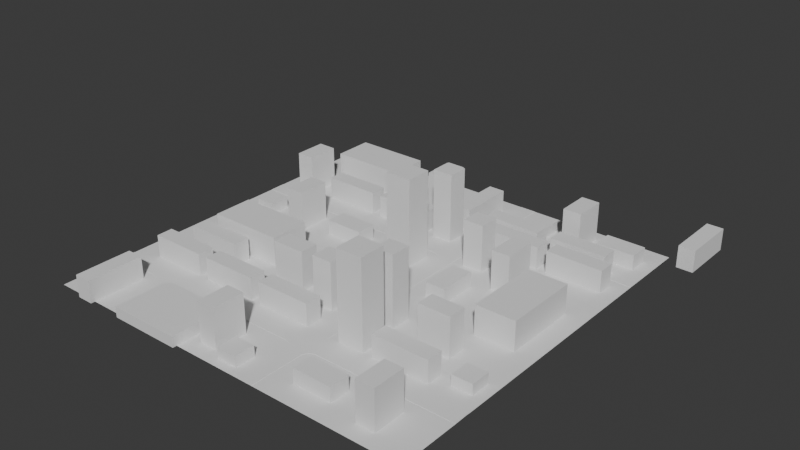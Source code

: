 # Source: enviropment.blend  (saved by Blender 5.1.30; exported with 4.5.12 LTS)
import bpy
from mathutils import Matrix  # noqa: F401  (used for matrix-valued properties, if any)

bpy.ops.wm.read_factory_settings(use_empty=True)
scene = bpy.context.scene
scene.name = 'Scene'

# ---- collections
col_collection = bpy.data.collections.new('Collection'); scene.collection.children.link(col_collection)

# ---- world
world_world = bpy.data.worlds.new('World'); scene.world = world_world
world_world.use_nodes = True; world_world.node_tree.nodes.clear()
_N = world_world.node_tree.nodes; _L = world_world.node_tree.links
n0 = _N.new('ShaderNodeOutputWorld'); n0.name = 'World Output'; n0.location = (200, 100)
n1 = _N.new('ShaderNodeBackground'); n1.name = 'Background'; n1.location = (-200, 100)
n1.inputs[0].default_value = (0.05088, 0.05088, 0.05088, 1.0)
_L.new(n1.outputs[0], n0.inputs[0])
n0.is_active_output = True
world_world.color = (0.05088, 0.05088, 0.05088)
world_world.sun_shadow_jitter_overblur = 0.0

# ---- meshes
me_cube_006 = bpy.data.meshes.new('Cube.006')
me_cube_006.from_pydata([(-53.44, -17.08, -5.466), (-53.44, -17.08, 5.466), (-53.44, 41.31, -5.466), (-53.44, 41.31, 5.466), (21.12, 41.31, -5.466), (21.12, 41.31, 5.466), (21.12, -7.081, -5.466), (11.12, -17.08, -5.466), (21.0, -8.646, -5.466), (20.63, -10.17, -5.466), (20.03, -11.62, -5.466), (19.21, -12.96, -5.466), (18.19, -14.15, -5.466), (17.0, -15.17, -5.466), (15.66, -15.99, -5.466), (14.21, -16.59, -5.466), (12.69, -16.96, -5.466), (11.12, -17.08, 5.466), (21.12, -7.081, 5.466), (12.69, -16.96, 5.466), (14.21, -16.59, 5.466), (15.66, -15.99, 5.466), (17.0, -15.17, 5.466), (18.19, -14.15, 5.466), (19.21, -12.96, 5.466), (20.03, -11.62, 5.466), (20.63, -10.17, 5.466), (21.0, -8.646, 5.466)], [], [(0, 1, 3, 2), (2, 3, 5, 4), (6, 18, 27, 8), (8, 27, 26, 9), (9, 26, 25, 10), (10, 25, 24, 11), (11, 24, 23, 12), (12, 23, 22, 13), (13, 22, 21, 14), (14, 21, 20, 15), (15, 20, 19, 16), (16, 19, 17, 7), (1, 0, 7, 17), (5, 18, 6, 4), (0, 2, 4, 6, 8, 9, 10, 11, 12, 13, 14, 15, 16, 7), (1, 17, 19, 20, 21, 22, 23, 24, 25, 26, 27, 18, 5, 3)])
me_cube_006.polygons.foreach_set('use_smooth', [True] * 16)
_k = set([(0, 1), (0, 2), (0, 7), (1, 3), (1, 17), (2, 3), (2, 4), (3, 5), (4, 5), (4, 6), (5, 18), (6, 8), (7, 16), (8, 9), (9, 10), (10, 11), (11, 12), (12, 13), (13, 14), (14, 15), (15, 16), (17, 19), (18, 27), (19, 20), (20, 21), (21, 22), (22, 23), (23, 24), (24, 25), (25, 26), (26, 27)])
me_cube_006.attributes.new('sharp_edge', 'BOOLEAN', 'EDGE').data.foreach_set('value', [ (min(e.vertices), max(e.vertices)) in _k for e in me_cube_006.edges])
_uv = me_cube_006.uv_layers.new(name='UVMap')
_uv.uv.foreach_set('vector', [0.375, 0.0, 0.625, 0.0, 0.625, 0.25, 0.375, 0.25, 0.375, 0.25, 0.625, 0.25, 0.625, 0.5, 0.375, 0.5, 0.06422, 0.08563, 0.107, 0.08563, 0.09051, 0.07218, 0.0543, 0.07218, 0.0543, 0.07218, 0.09051, 0.07218, 0.07484, 0.05897, 0.0449, 0.05897, 0.0449, 0.05897, 0.07484, 0.05897, 0.06049, 0.04636, 0.0363, 0.04636, 0.0363, 0.04636, 0.06049, 0.04636, 0.04797, 0.0347, 0.02878, 0.0347, 0.02878, 0.0347, 0.04797, 0.0347, 0.01692, 0.007673, 0.01015, 0.007673, 0.01015, 0.007673, 0.01692, 0.007673, 0.03986, 0.004849, 0.02392, 0.004849, 0.02392, 0.004849, 0.03986, 0.004849, 0.04865, 0.002706, 0.02919, 0.002706, 0.02919, 0.002706, 0.04865, 0.002706, 0.05917, 0.001197, 0.0355, 0.001197, 0.0355, 0.001197, 0.05917, 0.001197, 0.07102, 0.0002983, 0.04261, 0.0002983, 0.04261, 0.0002983, 0.07102, 0.0002983, 0.08383, 0.0, 0.0503, 0.0, 0.625, 0.0, 0.375, 0.0, 0.0503, 0.0, 0.08383, 0.0, 0.625, 0.5, 0.107, 0.08563, 0.06422, 0.08563, 0.375, 0.5, 0.375, 0.0, 0.375, 0.25, 0.375, 0.5, 0.06422, 0.08563, 0.0543, 0.07218, 0.0449, 0.05897, 0.0363, 0.04636, 0.02878, 0.0347, 0.01015, 0.007673, 0.02392, 0.004849, 0.02919, 0.002706, 0.0355, 0.001197, 0.04261, 0.0002983, 0.0503, 0.0, 0.625, 0.0, 0.08383, 0.0, 0.07102, 0.0002983, 0.05917, 0.001197, 0.04865, 0.002706, 0.03986, 0.004849, 0.01692, 0.007673, 0.04797, 0.0347, 0.06049, 0.04636, 0.07484, 0.05897, 0.09051, 0.07218, 0.107, 0.08563, 0.625, 0.5, 0.625, 0.25])
me_cube_006.update()
me_cube_007 = bpy.data.meshes.new('Cube.007')
me_cube_007.from_pydata([(-29.2, -8.538, -11.48), (-29.2, -8.538, 11.48), (-29.2, 8.538, -11.48), (-29.2, 8.538, 11.48), (29.2, -8.538, -11.48), (29.2, -8.538, 11.48), (29.2, 8.538, -11.48), (29.2, 8.538, 11.48)], [], [(0, 1, 3, 2), (2, 3, 7, 6), (6, 7, 5, 4), (4, 5, 1, 0), (2, 6, 4, 0), (7, 3, 1, 5)])
_uv = me_cube_007.uv_layers.new(name='UVMap')
_uv.uv.foreach_set('vector', [0.375, 0.0, 0.625, 0.0, 0.625, 0.25, 0.375, 0.25, 0.375, 0.25, 0.625, 0.25, 0.625, 0.5, 0.375, 0.5, 0.375, 0.5, 0.625, 0.5, 0.625, 0.75, 0.375, 0.75, 0.375, 0.75, 0.625, 0.75, 0.625, 1.0, 0.375, 1.0, 0.125, 0.5, 0.375, 0.5, 0.375, 0.75, 0.125, 0.75, 0.625, 0.5, 0.875, 0.5, 0.875, 0.75, 0.625, 0.75])
me_cube_007.update()
me_cube_005 = bpy.data.meshes.new('Cube.005')
me_cube_005.from_pydata([(-29.2, -8.538, -11.48), (-29.2, -8.538, 11.48), (-29.2, 8.538, -11.48), (-29.2, 8.538, 11.48), (29.2, -8.538, -11.48), (29.2, -8.538, 11.48), (29.2, 8.538, -11.48), (29.2, 8.538, 11.48)], [], [(0, 1, 3, 2), (2, 3, 7, 6), (6, 7, 5, 4), (4, 5, 1, 0), (2, 6, 4, 0), (7, 3, 1, 5)])
_uv = me_cube_005.uv_layers.new(name='UVMap')
_uv.uv.foreach_set('vector', [0.375, 0.0, 0.625, 0.0, 0.625, 0.25, 0.375, 0.25, 0.375, 0.25, 0.625, 0.25, 0.625, 0.5, 0.375, 0.5, 0.375, 0.5, 0.625, 0.5, 0.625, 0.75, 0.375, 0.75, 0.375, 0.75, 0.625, 0.75, 0.625, 1.0, 0.375, 1.0, 0.125, 0.5, 0.375, 0.5, 0.375, 0.75, 0.125, 0.75, 0.625, 0.5, 0.875, 0.5, 0.875, 0.75, 0.625, 0.75])
me_cube_005.update()
me_cube_010 = bpy.data.meshes.new('Cube.010')
me_cube_010.from_pydata([(-29.2, -8.538, -11.48), (-29.2, -8.538, 11.48), (-29.2, 8.538, -11.48), (-29.2, 8.538, 11.48), (29.2, -8.538, -11.48), (29.2, -8.538, 11.48), (29.2, 8.538, -11.48), (29.2, 8.538, 11.48)], [], [(0, 1, 3, 2), (2, 3, 7, 6), (6, 7, 5, 4), (4, 5, 1, 0), (2, 6, 4, 0), (7, 3, 1, 5)])
_uv = me_cube_010.uv_layers.new(name='UVMap')
_uv.uv.foreach_set('vector', [0.375, 0.0, 0.625, 0.0, 0.625, 0.25, 0.375, 0.25, 0.375, 0.25, 0.625, 0.25, 0.625, 0.5, 0.375, 0.5, 0.375, 0.5, 0.625, 0.5, 0.625, 0.75, 0.375, 0.75, 0.375, 0.75, 0.625, 0.75, 0.625, 1.0, 0.375, 1.0, 0.125, 0.5, 0.375, 0.5, 0.375, 0.75, 0.125, 0.75, 0.625, 0.5, 0.875, 0.5, 0.875, 0.75, 0.625, 0.75])
me_cube_010.update()
me_cube_011 = bpy.data.meshes.new('Cube.011')
me_cube_011.from_pydata([(-29.2, -8.538, -11.48), (-29.2, -8.538, 11.48), (-29.2, 8.538, -11.48), (-29.2, 8.538, 11.48), (29.2, -8.538, -11.48), (29.2, -8.538, 11.48), (29.2, 8.538, -11.48), (29.2, 8.538, 11.48)], [], [(0, 1, 3, 2), (2, 3, 7, 6), (6, 7, 5, 4), (4, 5, 1, 0), (2, 6, 4, 0), (7, 3, 1, 5)])
_uv = me_cube_011.uv_layers.new(name='UVMap')
_uv.uv.foreach_set('vector', [0.375, 0.0, 0.625, 0.0, 0.625, 0.25, 0.375, 0.25, 0.375, 0.25, 0.625, 0.25, 0.625, 0.5, 0.375, 0.5, 0.375, 0.5, 0.625, 0.5, 0.625, 0.75, 0.375, 0.75, 0.375, 0.75, 0.625, 0.75, 0.625, 1.0, 0.375, 1.0, 0.125, 0.5, 0.375, 0.5, 0.375, 0.75, 0.125, 0.75, 0.625, 0.5, 0.875, 0.5, 0.875, 0.75, 0.625, 0.75])
me_cube_011.update()
me_cube_012 = bpy.data.meshes.new('Cube.012')
me_cube_012.from_pydata([(-29.2, -8.538, -11.48), (-29.2, -8.538, 11.48), (-29.2, 8.538, -11.48), (-29.2, 8.538, 11.48), (29.2, -8.538, -11.48), (29.2, -8.538, 11.48), (29.2, 8.538, -11.48), (29.2, 8.538, 11.48)], [], [(0, 1, 3, 2), (2, 3, 7, 6), (6, 7, 5, 4), (4, 5, 1, 0), (2, 6, 4, 0), (7, 3, 1, 5)])
_uv = me_cube_012.uv_layers.new(name='UVMap')
_uv.uv.foreach_set('vector', [0.375, 0.0, 0.625, 0.0, 0.625, 0.25, 0.375, 0.25, 0.375, 0.25, 0.625, 0.25, 0.625, 0.5, 0.375, 0.5, 0.375, 0.5, 0.625, 0.5, 0.625, 0.75, 0.375, 0.75, 0.375, 0.75, 0.625, 0.75, 0.625, 1.0, 0.375, 1.0, 0.125, 0.5, 0.375, 0.5, 0.375, 0.75, 0.125, 0.75, 0.625, 0.5, 0.875, 0.5, 0.875, 0.75, 0.625, 0.75])
me_cube_012.update()
me_plane_001 = bpy.data.meshes.new('Plane.001')
me_plane_001.from_pydata([(-20.0, -20.0, 0.0), (20.0, -20.0, 0.0), (-20.0, 20.0, 0.0), (20.0, 20.0, 0.0)], [], [(0, 1, 3, 2)])
_k = set([(0, 1), (0, 2), (1, 3), (2, 3)])
me_plane_001.attributes.new('sharp_edge', 'BOOLEAN', 'EDGE').data.foreach_set('value', [ (min(e.vertices), max(e.vertices)) in _k for e in me_plane_001.edges])
_uv = me_plane_001.uv_layers.new(name='UVMap')
_uv.uv.foreach_set('vector', [0.0, 0.0, 1.0, 0.0, 1.0, 1.0, 0.0, 1.0])
me_plane_001.update()
me_cube_022 = bpy.data.meshes.new('Cube.022')
me_cube_022.from_pydata([(3.046, -20.0, 0.0), (3.046, -20.0, 0.02495), (4.687, -20.0, 0.0), (4.687, -20.0, 0.02495), (-20.0, -11.94, 0.0), (-20.0, -11.94, 0.02495), (20.0, -11.94, 0.0), (20.0, -11.94, 0.02495), (-20.0, -13.59, 0.0), (-20.0, -13.59, 0.02495), (20.0, -13.59, 0.0), (20.0, -13.59, 0.02495), (3.046, 20.0, 0.0), (3.046, 20.0, 0.02495), (4.687, 20.0, 0.0), (4.687, 20.0, 0.02495), (-20.0, 8.091, 0.0), (-20.0, 8.091, 0.02495), (-20.0, 6.449, 0.0), (-20.0, 6.449, 0.02495), (20.0, 14.32, 0.0), (20.0, 14.32, 0.02495), (20.0, 12.67, 0.0), (20.0, 12.67, 0.02495), (3.046, -14.59, 0.0), (2.046, -13.59, 0.0), (3.034, -14.43, 0.0), (2.997, -14.28, 0.0), (2.937, -14.13, 0.0), (2.855, -14.0, 0.0), (2.753, -13.88, 0.0), (2.634, -13.78, 0.0), (2.5, -13.69, 0.0), (2.355, -13.63, 0.0), (2.202, -13.6, 0.0), (2.046, -13.59, 0.02495), (3.046, -14.59, 0.02495), (2.202, -13.6, 0.02495), (2.355, -13.63, 0.02495), (2.5, -13.69, 0.02495), (2.634, -13.78, 0.02495), (2.753, -13.88, 0.02495), (2.855, -14.0, 0.02495), (2.937, -14.13, 0.02495), (2.997, -14.28, 0.02495), (3.034, -14.43, 0.02495), (5.687, -13.59, 0.0), (4.687, -14.59, 0.0), (5.531, -13.6, 0.0), (5.378, -13.63, 0.0), (5.233, -13.69, 0.0), (5.1, -13.78, 0.0), (4.98, -13.88, 0.0), (4.878, -14.0, 0.0), (4.796, -14.13, 0.0), (4.736, -14.28, 0.0), (4.7, -14.43, 0.0), (4.687, -14.59, 0.02495), (5.687, -13.59, 0.02495), (4.7, -14.43, 0.02495), (4.736, -14.28, 0.02495), (4.796, -14.13, 0.02495), (4.878, -14.0, 0.02495), (4.98, -13.88, 0.02495), (5.1, -13.78, 0.02495), (5.233, -13.69, 0.02495), (5.378, -13.63, 0.02495), (5.531, -13.6, 0.02495), (2.046, 8.091, 0.0), (3.046, 9.091, 0.0), (2.202, 8.103, 0.0), (2.355, 8.14, 0.0), (2.5, 8.2, 0.0), (2.634, 8.282, 0.0), (2.753, 8.384, 0.0), (2.855, 8.503, 0.0), (2.937, 8.637, 0.0), (2.997, 8.782, 0.0), (3.034, 8.934, 0.0), (3.046, 9.091, 0.02495), (2.046, 8.091, 0.02495), (3.034, 8.934, 0.02495), (2.997, 8.782, 0.02495), (2.937, 8.637, 0.02495), (2.855, 8.503, 0.02495), (2.753, 8.384, 0.02495), (2.634, 8.282, 0.02495), (2.5, 8.2, 0.02495), (2.355, 8.14, 0.02495), (2.202, 8.103, 0.02495), (3.046, 5.449, 0.0), (2.046, 6.449, 0.0), (3.034, 5.605, 0.0), (2.997, 5.758, 0.0), (2.937, 5.903, 0.0), (2.855, 6.037, 0.0), (2.753, 6.156, 0.0), (2.634, 6.258, 0.0), (2.5, 6.34, 0.0), (2.355, 6.4, 0.0), (2.202, 6.437, 0.0), (2.046, 6.449, 0.02495), (3.046, 5.449, 0.02495), (2.202, 6.437, 0.02495), (2.355, 6.4, 0.02495), (2.5, 6.34, 0.02495), (2.634, 6.258, 0.02495), (2.753, 6.156, 0.02495), (2.855, 6.037, 0.02495), (2.937, 5.903, 0.02495), (2.997, 5.758, 0.02495), (3.034, 5.605, 0.02495), (4.687, 15.32, 0.0), (5.687, 14.32, 0.0), (4.7, 15.16, 0.0), (4.736, 15.01, 0.0), (4.796, 14.86, 0.0), (4.878, 14.73, 0.0), (4.98, 14.61, 0.0), (5.1, 14.51, 0.0), (5.233, 14.43, 0.0), (5.378, 14.37, 0.0), (5.531, 14.33, 0.0), (5.687, 14.32, 0.02495), (4.687, 15.32, 0.02495), (5.531, 14.33, 0.02495), (5.378, 14.37, 0.02495), (5.233, 14.43, 0.02495), (5.1, 14.51, 0.02495), (4.98, 14.61, 0.02495), (4.878, 14.73, 0.02495), (4.796, 14.86, 0.02495), (4.736, 15.01, 0.02495), (4.7, 15.16, 0.02495), (5.687, 12.67, 0.0), (4.687, 11.67, 0.0), (5.531, 12.66, 0.0), (5.378, 12.63, 0.0), (5.233, 12.57, 0.0), (5.1, 12.48, 0.0), (4.98, 12.38, 0.0), (4.878, 12.26, 0.0), (4.796, 12.13, 0.0), (4.736, 11.98, 0.0), (4.7, 11.83, 0.0), (4.687, 11.67, 0.02495), (5.687, 12.67, 0.02495), (4.7, 11.83, 0.02495), (4.736, 11.98, 0.02495), (4.796, 12.13, 0.02495), (4.878, 12.26, 0.02495), (4.98, 12.38, 0.02495), (5.1, 12.48, 0.02495), (5.233, 12.57, 0.02495), (5.378, 12.63, 0.02495), (5.531, 12.66, 0.02495), (2.046, -11.94, 0.0), (3.046, -10.94, 0.0), (2.202, -11.93, 0.0), (2.355, -11.9, 0.0), (2.5, -11.84, 0.0), (2.634, -11.75, 0.0), (2.753, -11.65, 0.0), (2.855, -11.53, 0.0), (2.937, -11.4, 0.0), (2.997, -11.25, 0.0), (3.034, -11.1, 0.0), (3.046, -10.94, 0.02495), (2.046, -11.94, 0.02495), (3.034, -11.1, 0.02495), (2.997, -11.25, 0.02495), (2.937, -11.4, 0.02495), (2.855, -11.53, 0.02495), (2.753, -11.65, 0.02495), (2.634, -11.75, 0.02495), (2.5, -11.84, 0.02495), (2.355, -11.9, 0.02495), (2.202, -11.93, 0.02495), (4.687, -10.94, 0.0), (5.687, -11.94, 0.0), (4.7, -11.1, 0.0), (4.736, -11.25, 0.0), (4.796, -11.4, 0.0), (4.878, -11.53, 0.0), (4.98, -11.65, 0.0), (5.1, -11.75, 0.0), (5.233, -11.84, 0.0), (5.378, -11.9, 0.0), (5.531, -11.93, 0.0), (5.687, -11.94, 0.02495), (4.687, -10.94, 0.02495), (5.531, -11.93, 0.02495), (5.378, -11.9, 0.02495), (5.233, -11.84, 0.02495), (5.1, -11.75, 0.02495), (4.98, -11.65, 0.02495), (4.878, -11.53, 0.02495), (4.796, -11.4, 0.02495), (4.736, -11.25, 0.02495), (4.7, -11.1, 0.02495), (-14.34, -20.0, 0.0), (-14.34, -20.0, 0.02495), (-12.7, -20.0, 0.0), (-12.7, -20.0, 0.02495), (-14.34, -14.59, 0.0), (-15.34, -13.59, 0.0), (-14.35, -14.43, 0.0), (-14.39, -14.28, 0.0), (-14.45, -14.13, 0.0), (-14.53, -14.0, 0.0), (-14.63, -13.88, 0.0), (-14.75, -13.78, 0.0), (-14.88, -13.69, 0.0), (-15.03, -13.63, 0.0), (-15.18, -13.6, 0.0), (-15.34, -13.59, 0.02495), (-14.34, -14.59, 0.02495), (-15.18, -13.6, 0.02495), (-15.03, -13.63, 0.02495), (-14.88, -13.69, 0.02495), (-14.75, -13.78, 0.02495), (-14.63, -13.88, 0.02495), (-14.53, -14.0, 0.02495), (-14.45, -14.13, 0.02495), (-14.39, -14.28, 0.02495), (-14.35, -14.43, 0.02495), (-11.7, -13.59, 0.0), (-12.7, -14.59, 0.0), (-11.85, -13.6, 0.0), (-12.0, -13.63, 0.0), (-12.15, -13.69, 0.0), (-12.28, -13.78, 0.0), (-12.4, -13.88, 0.0), (-12.5, -14.0, 0.0), (-12.59, -14.13, 0.0), (-12.65, -14.28, 0.0), (-12.68, -14.43, 0.0), (-12.7, -14.59, 0.02495), (-11.7, -13.59, 0.02495), (-12.68, -14.43, 0.02495), (-12.65, -14.28, 0.02495), (-12.59, -14.13, 0.02495), (-12.5, -14.0, 0.02495), (-12.4, -13.88, 0.02495), (-12.28, -13.78, 0.02495), (-12.15, -13.69, 0.02495), (-12.0, -13.63, 0.02495), (-11.85, -13.6, 0.02495)], [], [(2, 3, 1, 0), (6, 7, 11, 10), (8, 9, 5, 4), (12, 13, 15, 14), (18, 19, 17, 16), (20, 21, 23, 22), (35, 25, 34, 37), (37, 34, 33, 38), (38, 33, 32, 39), (39, 32, 31, 40), (40, 31, 30, 41), (41, 30, 29, 42), (42, 29, 28, 43), (43, 28, 27, 44), (44, 27, 26, 45), (45, 26, 24, 36), (57, 47, 56, 59), (59, 56, 55, 60), (60, 55, 54, 61), (61, 54, 53, 62), (62, 53, 52, 63), (63, 52, 51, 64), (64, 51, 50, 65), (65, 50, 49, 66), (66, 49, 48, 67), (67, 48, 46, 58), (79, 69, 78, 81), (81, 78, 77, 82), (82, 77, 76, 83), (83, 76, 75, 84), (84, 75, 74, 85), (85, 74, 73, 86), (86, 73, 72, 87), (87, 72, 71, 88), (88, 71, 70, 89), (89, 70, 68, 80), (101, 91, 100, 103), (103, 100, 99, 104), (104, 99, 98, 105), (105, 98, 97, 106), (106, 97, 96, 107), (107, 96, 95, 108), (108, 95, 94, 109), (109, 94, 93, 110), (110, 93, 92, 111), (111, 92, 90, 102), (112, 124, 133, 114), (114, 133, 132, 115), (115, 132, 131, 116), (116, 131, 130, 117), (117, 130, 129, 118), (118, 129, 128, 119), (119, 128, 127, 120), (120, 127, 126, 121), (121, 126, 125, 122), (122, 125, 123, 113), (145, 135, 144, 147), (147, 144, 143, 148), (148, 143, 142, 149), (149, 142, 141, 150), (150, 141, 140, 151), (151, 140, 139, 152), (152, 139, 138, 153), (153, 138, 137, 154), (154, 137, 136, 155), (155, 136, 134, 146), (167, 157, 166, 169), (169, 166, 165, 170), (170, 165, 164, 171), (171, 164, 163, 172), (172, 163, 162, 173), (173, 162, 161, 174), (174, 161, 160, 175), (175, 160, 159, 176), (176, 159, 158, 177), (177, 158, 156, 168), (189, 179, 188, 191), (191, 188, 187, 192), (192, 187, 186, 193), (193, 186, 185, 194), (194, 185, 184, 195), (195, 184, 183, 196), (196, 183, 182, 197), (197, 182, 181, 198), (198, 181, 180, 199), (199, 180, 178, 190), (202, 203, 201, 200), (0, 1, 36, 24), (8, 205, 215, 9), (215, 205, 214, 217), (46, 10, 11, 58), (47, 57, 3, 2), (16, 17, 80, 68), (12, 69, 79, 13), (102, 90, 157, 167), (91, 101, 19, 18), (113, 123, 21, 20), (15, 124, 112, 14), (22, 23, 146, 134), (135, 145, 190, 178), (4, 5, 168, 156), (6, 179, 189, 7), (217, 214, 213, 218), (218, 213, 212, 219), (219, 212, 211, 220), (220, 211, 210, 221), (221, 210, 209, 222), (222, 209, 208, 223), (223, 208, 207, 224), (224, 207, 206, 225), (225, 206, 204, 216), (237, 227, 236, 239), (239, 236, 235, 240), (240, 235, 234, 241), (241, 234, 233, 242), (242, 233, 232, 243), (243, 232, 231, 244), (244, 231, 230, 245), (245, 230, 229, 246), (246, 229, 228, 247), (247, 228, 226, 238), (200, 201, 216, 204), (227, 237, 203, 202), (35, 238, 226, 25), (1, 3, 57, 59, 60, 61, 62, 63, 64, 65, 66, 67, 58, 11, 7, 189, 191, 192, 193, 194, 195, 196, 197, 198, 199, 190, 145, 147, 148, 149, 150, 151, 152, 153, 154, 155, 146, 23, 21, 123, 125, 126, 127, 128, 129, 130, 131, 132, 133, 124, 15, 13, 79, 81, 82, 83, 84, 85, 86, 87, 88, 89, 80, 17, 19, 101, 103, 104, 105, 106, 107, 108, 109, 110, 111, 102, 167, 169, 170, 171, 172, 173, 174, 175, 176, 177, 168, 5, 9, 215, 217, 218, 219, 220, 221, 222, 223, 224, 225, 216, 201, 203, 237, 239, 240, 241, 242, 243, 244, 245, 246, 247, 238, 35, 37, 38, 39, 40, 41, 42, 43, 44, 45, 36), (2, 0, 24, 26, 27, 28, 29, 30, 31, 32, 33, 34, 25, 226, 228, 229, 230, 231, 232, 233, 234, 235, 236, 227, 202, 200, 204, 206, 207, 208, 209, 210, 211, 212, 213, 214, 205, 8, 4, 156, 158, 159, 160, 161, 162, 163, 164, 165, 166, 157, 90, 92, 93, 94, 95, 96, 97, 98, 99, 100, 91, 18, 16, 68, 70, 71, 72, 73, 74, 75, 76, 77, 78, 69, 12, 14, 112, 114, 115, 116, 117, 118, 119, 120, 121, 122, 113, 20, 22, 134, 136, 137, 138, 139, 140, 141, 142, 143, 144, 135, 178, 180, 181, 182, 183, 184, 185, 186, 187, 188, 179, 6, 10, 46, 48, 49, 50, 51, 52, 53, 54, 55, 56, 47)])
me_cube_022.polygons.foreach_set('use_smooth', [True] * 126)
_k = set([(0, 1), (0, 2), (0, 24), (1, 3), (1, 36), (2, 3), (2, 47), (3, 57), (4, 5), (4, 8), (4, 156), (5, 9), (5, 168), (6, 179), (7, 11), (7, 189), (8, 9), (8, 205), (9, 215), (10, 46), (11, 58), (12, 13), (12, 14), (12, 69), (13, 15), (13, 79), (14, 15), (14, 112), (15, 124), (16, 17), (16, 18), (16, 68), (17, 19), (17, 80), (18, 19), (18, 91), (19, 101), (20, 21), (20, 22), (20, 113), (21, 23), (21, 123), (22, 23), (22, 134), (23, 146), (24, 26), (25, 34), (25, 226), (26, 27), (27, 28), (28, 29), (29, 30), (30, 31), (31, 32), (32, 33), (33, 34), (35, 37), (35, 238), (36, 45), (37, 38), (38, 39), (39, 40), (40, 41), (41, 42), (42, 43), (43, 44), (44, 45), (46, 48), (47, 56), (48, 49), (49, 50), (50, 51), (51, 52), (52, 53), (53, 54), (54, 55), (55, 56), (57, 59), (58, 67), (59, 60), (60, 61), (61, 62), (62, 63), (63, 64), (64, 65), (65, 66), (66, 67), (68, 70), (69, 78), (70, 71), (71, 72), (72, 73), (73, 74), (74, 75), (75, 76), (76, 77), (77, 78), (79, 81), (80, 89), (81, 82), (82, 83), (83, 84), (84, 85), (85, 86), (86, 87), (87, 88), (88, 89), (90, 92), (90, 157), (91, 100), (92, 93), (93, 94), (94, 95), (95, 96), (96, 97), (97, 98), (98, 99), (99, 100), (101, 103), (102, 111), (102, 167), (103, 104), (104, 105), (105, 106), (106, 107), (107, 108), (108, 109), (109, 110), (110, 111), (112, 114), (113, 122), (114, 115), (115, 116), (116, 117), (117, 118), (118, 119), (119, 120), (120, 121), (121, 122), (123, 125), (124, 133), (125, 126), (126, 127), (127, 128), (128, 129), (129, 130), (130, 131), (131, 132), (132, 133), (134, 136), (135, 144), (135, 178), (136, 137), (137, 138), (138, 139), (139, 140), (140, 141), (141, 142), (142, 143), (143, 144), (145, 147), (145, 190), (146, 155), (147, 148), (148, 149), (149, 150), (150, 151), (151, 152), (152, 153), (153, 154), (154, 155), (156, 158), (157, 166), (158, 159), (159, 160), (160, 161), (161, 162), (162, 163), (163, 164), (164, 165), (165, 166), (167, 169), (168, 177), (169, 170), (170, 171), (171, 172), (172, 173), (173, 174), (174, 175), (175, 176), (176, 177), (178, 180), (179, 188), (180, 181), (181, 182), (182, 183), (183, 184), (184, 185), (185, 186), (186, 187), (187, 188), (189, 191), (190, 199), (191, 192), (192, 193), (193, 194), (194, 195), (195, 196), (196, 197), (197, 198), (198, 199), (200, 201), (200, 202), (200, 204), (201, 203), (201, 216), (202, 203), (202, 227), (203, 237), (204, 206), (205, 214), (206, 207), (207, 208), (208, 209), (209, 210), (210, 211), (211, 212), (212, 213), (213, 214), (215, 217), (216, 225), (217, 218), (218, 219), (219, 220), (220, 221), (221, 222), (222, 223), (223, 224), (224, 225), (226, 228), (227, 236), (228, 229), (229, 230), (230, 231), (231, 232), (232, 233), (233, 234), (234, 235), (235, 236), (237, 239), (238, 247), (239, 240), (240, 241), (241, 242), (242, 243), (243, 244), (244, 245), (245, 246), (246, 247)])
me_cube_022.attributes.new('sharp_edge', 'BOOLEAN', 'EDGE').data.foreach_set('value', [ (min(e.vertices), max(e.vertices)) in _k for e in me_cube_022.edges])
_uv = me_cube_022.uv_layers.new(name='UVMap')
_uv.uv.foreach_set('vector', [0.375, 0.75, 0.625, 0.75, 0.625, 1.0, 0.375, 1.0, 0.375, 0.25, 0.625, 0.25, 0.625, 0.5, 0.375, 0.5, 0.375, 0.75, 0.625, 0.75, 0.625, 1.0, 0.375, 1.0, 0.375, 0.25, 0.625, 0.25, 0.625, 0.5, 0.375, 0.5, 0.375, 0.75, 0.625, 0.75, 0.625, 1.0, 0.375, 1.0, 0.375, 0.25, 0.625, 0.25, 0.625, 0.5, 0.375, 0.5, 0.625, 0.2717, 0.375, 0.2717, 0.375, 0.2676, 0.625, 0.2676, 0.625, 0.2676, 0.375, 0.2676, 0.375, 0.2621, 0.625, 0.2621, 0.625, 0.2621, 0.375, 0.2621, 0.375, 0.2558, 0.625, 0.2558, 0.625, 0.2558, 0.375, 0.2558, 0.375, 0.2505, 0.625, 0.2505, 0.625, 0.2505, 0.375, 0.2505, 0.375, 0.2454, 0.625, 0.2454, 0.625, 0.2454, 0.375, 0.2454, 0.375, 0.2417, 0.625, 0.2417, 0.625, 0.2417, 0.375, 0.2417, 0.375, 0.2486, 0.625, 0.2486, 0.625, 0.2486, 0.375, 0.2486, 0.375, 0.2552, 0.625, 0.2552, 0.625, 0.2552, 0.375, 0.2552, 0.375, 0.2601, 0.625, 0.2601, 0.625, 0.2601, 0.375, 0.2601, 0.375, 0.263, 0.625, 0.263, 0.625, 0.539, 0.375, 0.539, 0.375, 0.5328, 0.625, 0.5328, 0.625, 0.5328, 0.375, 0.5328, 0.375, 0.5265, 0.625, 0.5265, 0.625, 0.5265, 0.375, 0.5265, 0.375, 0.5202, 0.625, 0.5202, 0.625, 0.5202, 0.375, 0.5202, 0.375, 0.514, 0.625, 0.514, 0.625, 0.514, 0.375, 0.514, 0.375, 0.5008, 0.625, 0.5008, 0.625, 0.5008, 0.375, 0.5008, 0.375, 0.4994, 0.625, 0.4994, 0.625, 0.4994, 0.375, 0.4994, 0.375, 0.4991, 0.625, 0.4991, 0.625, 0.4991, 0.375, 0.4991, 0.375, 0.4995, 0.625, 0.4995, 0.625, 0.4995, 0.375, 0.4995, 0.375, 0.4998, 0.625, 0.4998, 0.625, 0.4998, 0.375, 0.4998, 0.375, 0.5, 0.625, 0.5, 0.625, 0.25, 0.375, 0.25, 0.375, 0.2488, 0.625, 0.2488, 0.625, 0.2488, 0.375, 0.2488, 0.375, 0.2451, 0.625, 0.2451, 0.625, 0.2451, 0.375, 0.2451, 0.375, 0.2395, 0.625, 0.2395, 0.625, 0.2395, 0.375, 0.2395, 0.375, 0.2335, 0.625, 0.2335, 0.625, 0.2335, 0.375, 0.2335, 0.375, 0.2308, 0.625, 0.2308, 0.625, 0.2308, 0.375, 0.2308, 0.375, 0.2304, 0.625, 0.2304, 0.625, 0.2304, 0.375, 0.2304, 0.375, 0.2347, 0.625, 0.2347, 0.625, 0.2347, 0.375, 0.2347, 0.375, 0.2383, 0.625, 0.2383, 0.625, 0.2383, 0.375, 0.2383, 0.375, 0.2398, 0.625, 0.2398, 0.625, 0.2398, 0.375, 0.2398, 0.375, 0.2392, 0.625, 0.2392, 0.625, 0.5108, 0.375, 0.5108, 0.375, 0.5093, 0.625, 0.5093, 0.625, 0.5093, 0.375, 0.5093, 0.375, 0.5079, 0.625, 0.5079, 0.625, 0.5079, 0.375, 0.5079, 0.375, 0.5063, 0.625, 0.5063, 0.625, 0.5063, 0.375, 0.5063, 0.375, 0.5042, 0.625, 0.5042, 0.625, 0.5042, 0.375, 0.5042, 0.375, 0.4998, 0.625, 0.4998, 0.625, 0.4998, 0.375, 0.4998, 0.375, 0.4988, 0.625, 0.4988, 0.625, 0.4988, 0.375, 0.4988, 0.375, 0.4987, 0.625, 0.4987, 0.625, 0.4987, 0.375, 0.4987, 0.375, 0.4992, 0.625, 0.4992, 0.625, 0.4992, 0.375, 0.4992, 0.375, 0.4998, 0.625, 0.4998, 0.625, 0.4998, 0.375, 0.4998, 0.375, 0.5, 0.625, 0.5, 0.375, 0.08797, 0.625, 0.08797, 0.625, 0.07301, 0.375, 0.07301, 0.375, 0.07301, 0.625, 0.07301, 0.625, 0.05572, 0.375, 0.05572, 0.375, 0.05572, 0.625, 0.05572, 0.625, 0.0364, 0.375, 0.0364, 0.375, 0.0364, 0.625, 0.0364, 0.625, 0.01695, 0.375, 0.01695, 0.375, 0.01695, 0.625, 0.01695, 0.625, -0.01488, 0.375, -0.01488, 0.375, -0.01488, 0.625, -0.01488, 0.625, -0.009891, 0.375, -0.009891, 0.375, -0.009891, 0.625, -0.009891, 0.625, -0.002457, 0.375, -0.002457, 0.375, -0.002457, 0.625, -0.002457, 0.625, 0.005792, 0.375, 0.005792, 0.375, 0.005792, 0.625, 0.005792, 0.625, 0.01235, 0.375, 0.01235, 0.375, 0.01235, 0.625, 0.01235, 0.625, 0.01633, 0.375, 0.01633, 0.625, 0.75, 0.375, 0.75, 0.375, 0.7517, 0.625, 0.7517, 0.625, 0.7517, 0.375, 0.7517, 0.375, 0.7567, 0.625, 0.7567, 0.625, 0.7567, 0.375, 0.7567, 0.375, 0.7647, 0.625, 0.7647, 0.625, 0.7647, 0.375, 0.7647, 0.375, 0.7733, 0.625, 0.7733, 0.625, 0.7733, 0.375, 0.7733, 0.375, 0.7773, 0.625, 0.7773, 0.625, 0.7773, 0.375, 0.7773, 0.375, 0.768, 0.625, 0.768, 0.625, 0.768, 0.375, 0.768, 0.375, 0.7569, 0.625, 0.7569, 0.625, 0.7569, 0.375, 0.7569, 0.375, 0.746, 0.625, 0.746, 0.625, 0.746, 0.375, 0.746, 0.375, 0.7381, 0.625, 0.7381, 0.625, 0.7381, 0.375, 0.7381, 0.375, 0.7337, 0.625, 0.7337, 0.625, 0.5, 0.375, 0.5, 0.375, 0.4998, 0.625, 0.4998, 0.625, 0.4998, 0.375, 0.4998, 0.375, 0.4995, 0.625, 0.4995, 0.625, 0.4995, 0.375, 0.4995, 0.375, 0.4994, 0.625, 0.4994, 0.625, 0.4994, 0.375, 0.4994, 0.375, 0.5, 0.625, 0.5, 0.625, 0.5, 0.375, 0.5, 0.375, 0.5014, 0.625, 0.5014, 0.625, 0.5014, 0.375, 0.5014, 0.375, 0.5091, 0.625, 0.5091, 0.625, 0.5091, 0.375, 0.5091, 0.375, 0.5125, 0.625, 0.5125, 0.625, 0.5125, 0.375, 0.5125, 0.375, 0.5155, 0.625, 0.5155, 0.625, 0.5155, 0.375, 0.5155, 0.375, 0.5185, 0.625, 0.5185, 0.625, 0.5185, 0.375, 0.5185, 0.375, 0.5217, 0.625, 0.5217, 0.625, 0.7173, 0.375, 0.7173, 0.375, 0.7233, 0.625, 0.7233, 0.625, 0.7233, 0.375, 0.7233, 0.375, 0.7308, 0.625, 0.7308, 0.625, 0.7308, 0.375, 0.7308, 0.375, 0.7396, 0.625, 0.7396, 0.625, 0.7396, 0.375, 0.7396, 0.375, 0.7485, 0.625, 0.7485, 0.625, 0.7485, 0.375, 0.7485, 0.375, 0.7611, 0.625, 0.7611, 0.625, 0.7611, 0.375, 0.7611, 0.375, 0.7603, 0.625, 0.7603, 0.625, 0.7603, 0.375, 0.7603, 0.375, 0.7568, 0.625, 0.7568, 0.625, 0.7568, 0.375, 0.7568, 0.375, 0.7532, 0.625, 0.7532, 0.625, 0.7532, 0.375, 0.7532, 0.375, 0.7508, 0.625, 0.7508, 0.625, 0.7508, 0.375, 0.7508, 0.375, 0.75, 0.625, 0.75, 0.375, 0.75, 0.625, 0.75, 0.625, 1.0, 0.375, 1.0, 0.375, 0.0, 0.625, 0.0, 0.625, 0.263, 0.375, 0.263, 0.375, 0.75, 0.375, 0.2717, 0.625, 0.2717, 0.625, 0.75, 0.625, 0.2717, 0.375, 0.2717, 0.375, 0.2676, 0.625, 0.2676, 0.375, 0.5, 0.375, 0.5, 0.625, 0.5, 0.625, 0.5, 0.375, 0.539, 0.625, 0.539, 0.625, 0.75, 0.375, 0.75, 0.375, 0.0, 0.625, 0.0, 0.625, 0.2392, 0.375, 0.2392, 0.375, 0.25, 0.375, 0.25, 0.625, 0.25, 0.625, 0.25, 0.625, 0.5, 0.375, 0.5, 0.375, 0.5, 0.625, 0.5, 0.375, 0.5108, 0.625, 0.5108, 0.625, 0.75, 0.375, 0.75, 0.375, 0.01633, 0.625, 0.01633, 0.625, 0.25, 0.375, 0.25, 0.625, 0.5, 0.625, 0.08797, 0.375, 0.08797, 0.375, 0.5, 0.375, 0.5, 0.625, 0.5, 0.625, 0.7337, 0.375, 0.7337, 0.375, 0.75, 0.625, 0.75, 0.625, 0.75, 0.375, 0.75, 0.375, 1.0, 0.625, 1.0, 0.625, 0.5217, 0.375, 0.5217, 0.375, 0.25, 0.375, 0.7173, 0.625, 0.7173, 0.625, 0.25, 0.625, 0.2676, 0.375, 0.2676, 0.375, 0.2621, 0.625, 0.2621, 0.625, 0.2621, 0.375, 0.2621, 0.375, 0.2558, 0.625, 0.2558, 0.625, 0.2558, 0.375, 0.2558, 0.375, 0.2505, 0.625, 0.2505, 0.625, 0.2505, 0.375, 0.2505, 0.375, 0.2454, 0.625, 0.2454, 0.625, 0.2454, 0.375, 0.2454, 0.375, 0.2417, 0.625, 0.2417, 0.625, 0.2417, 0.375, 0.2417, 0.375, 0.2486, 0.625, 0.2486, 0.625, 0.2486, 0.375, 0.2486, 0.375, 0.2552, 0.625, 0.2552, 0.625, 0.2552, 0.375, 0.2552, 0.375, 0.2601, 0.625, 0.2601, 0.625, 0.2601, 0.375, 0.2601, 0.375, 0.263, 0.625, 0.263, 0.625, 0.539, 0.375, 0.539, 0.375, 0.5328, 0.625, 0.5328, 0.625, 0.5328, 0.375, 0.5328, 0.375, 0.5265, 0.625, 0.5265, 0.625, 0.5265, 0.375, 0.5265, 0.375, 0.5202, 0.625, 0.5202, 0.625, 0.5202, 0.375, 0.5202, 0.375, 0.514, 0.625, 0.514, 0.625, 0.514, 0.375, 0.514, 0.375, 0.5008, 0.625, 0.5008, 0.625, 0.5008, 0.375, 0.5008, 0.375, 0.4994, 0.625, 0.4994, 0.625, 0.4994, 0.375, 0.4994, 0.375, 0.4991, 0.625, 0.4991, 0.625, 0.4991, 0.375, 0.4991, 0.375, 0.4995, 0.625, 0.4995, 0.625, 0.4995, 0.375, 0.4995, 0.375, 0.4998, 0.625, 0.4998, 0.625, 0.4998, 0.375, 0.4998, 0.375, 0.5, 0.625, 0.5, 0.375, 0.0, 0.625, 0.0, 0.625, 0.263, 0.375, 0.263, 0.375, 0.539, 0.625, 0.539, 0.625, 0.75, 0.375, 0.75, 0.625, 0.2717, 0.625, 0.5, 0.375, 0.5, 0.375, 0.2717, 0.625, 0.0, 0.625, 0.75, 0.625, 0.539, 0.625, 0.5328, 0.625, 0.5265, 0.625, 0.5202, 0.625, 0.514, 0.625, 0.5008, 0.625, 0.4994, 0.625, 0.4991, 0.625, 0.4995, 0.625, 0.4998, 0.625, 0.5, 0.625, 0.5, 0.625, 0.25, 0.625, 0.7173, 0.625, 0.7233, 0.625, 0.7308, 0.625, 0.7396, 0.625, 0.7485, 0.625, 0.7611, 0.625, 0.7603, 0.625, 0.7568, 0.625, 0.7532, 0.625, 0.7508, 0.625, 0.75, 0.625, 0.75, 0.625, 0.7517, 0.625, 0.7567, 0.625, 0.7647, 0.625, 0.7733, 0.625, 0.7773, 0.625, 0.768, 0.625, 0.7569, 0.625, 0.746, 0.625, 0.7381, 0.625, 0.7337, 0.625, 0.5, 0.625, 0.25, 0.625, 0.01633, 0.625, 0.01235, 0.625, 0.005792, 0.625, -0.002457, 0.625, -0.009891, 0.625, -0.01488, 0.625, 0.01695, 0.625, 0.0364, 0.625, 0.05572, 0.625, 0.07301, 0.625, 0.08797, 0.625, 0.5, 0.625, 0.25, 0.625, 0.25, 0.625, 0.2488, 0.625, 0.2451, 0.625, 0.2395, 0.625, 0.2335, 0.625, 0.2308, 0.625, 0.2304, 0.625, 0.2347, 0.625, 0.2383, 0.625, 0.2398, 0.625, 0.2392, 0.625, 1.0, 0.625, 0.75, 0.625, 0.5108, 0.625, 0.5093, 0.625, 0.5079, 0.625, 0.5063, 0.625, 0.5042, 0.625, 0.4998, 0.625, 0.4988, 0.625, 0.4987, 0.625, 0.4992, 0.625, 0.4998, 0.625, 0.5, 0.625, 0.5, 0.625, 0.4998, 0.625, 0.4995, 0.625, 0.4994, 0.625, 0.5, 0.625, 0.5014, 0.625, 0.5091, 0.625, 0.5125, 0.625, 0.5155, 0.625, 0.5185, 0.625, 0.5217, 0.625, 1.0, 0.625, 0.75, 0.625, 0.2717, 0.625, 0.2676, 0.625, 0.2621, 0.625, 0.2558, 0.625, 0.2505, 0.625, 0.2454, 0.625, 0.2417, 0.625, 0.2486, 0.625, 0.2552, 0.625, 0.2601, 0.625, 0.263, 0.625, 1.0, 0.625, 0.75, 0.625, 0.539, 0.625, 0.5328, 0.625, 0.5265, 0.625, 0.5202, 0.625, 0.514, 0.625, 0.5008, 0.625, 0.4994, 0.625, 0.4991, 0.625, 0.4995, 0.625, 0.4998, 0.625, 0.5, 0.625, 0.2717, 0.625, 0.2676, 0.625, 0.2621, 0.625, 0.2558, 0.625, 0.2505, 0.625, 0.2454, 0.625, 0.2417, 0.625, 0.2486, 0.625, 0.2552, 0.625, 0.2601, 0.625, 0.263, 0.375, 0.75, 0.375, 0.0, 0.375, 0.263, 0.375, 0.2601, 0.375, 0.2552, 0.375, 0.2486, 0.375, 0.2417, 0.375, 0.2454, 0.375, 0.2505, 0.375, 0.2558, 0.375, 0.2621, 0.375, 0.2676, 0.375, 0.2717, 0.375, 0.5, 0.375, 0.4998, 0.375, 0.4995, 0.375, 0.4991, 0.375, 0.4994, 0.375, 0.5008, 0.375, 0.514, 0.375, 0.5202, 0.375, 0.5265, 0.375, 0.5328, 0.375, 0.539, 0.375, 0.75, 0.375, 0.0, 0.375, 0.263, 0.375, 0.2601, 0.375, 0.2552, 0.375, 0.2486, 0.375, 0.2417, 0.375, 0.2454, 0.375, 0.2505, 0.375, 0.2558, 0.375, 0.2621, 0.375, 0.2676, 0.375, 0.2717, 0.375, 0.75, 0.375, 1.0, 0.375, 0.5217, 0.375, 0.5185, 0.375, 0.5155, 0.375, 0.5125, 0.375, 0.5091, 0.375, 0.5014, 0.375, 0.5, 0.375, 0.4994, 0.375, 0.4995, 0.375, 0.4998, 0.375, 0.5, 0.375, 0.5, 0.375, 0.4998, 0.375, 0.4992, 0.375, 0.4987, 0.375, 0.4988, 0.375, 0.4998, 0.375, 0.5042, 0.375, 0.5063, 0.375, 0.5079, 0.375, 0.5093, 0.375, 0.5108, 0.375, 0.75, 0.375, 0.0, 0.375, 0.2392, 0.375, 0.2398, 0.375, 0.2383, 0.375, 0.2347, 0.375, 0.2304, 0.375, 0.2308, 0.375, 0.2335, 0.375, 0.2395, 0.375, 0.2451, 0.375, 0.2488, 0.375, 0.25, 0.375, 0.25, 0.375, 0.5, 0.375, 0.08797, 0.375, 0.07301, 0.375, 0.05572, 0.375, 0.0364, 0.375, 0.01695, 0.375, -0.01488, 0.375, -0.009891, 0.375, -0.002457, 0.375, 0.005792, 0.375, 0.01235, 0.375, 0.01633, 0.375, 0.25, 0.375, 0.5, 0.375, 0.7337, 0.375, 0.7381, 0.375, 0.746, 0.375, 0.7569, 0.375, 0.768, 0.375, 0.7773, 0.375, 0.7733, 0.375, 0.7647, 0.375, 0.7567, 0.375, 0.7517, 0.375, 0.75, 0.375, 0.75, 0.375, 0.7508, 0.375, 0.7532, 0.375, 0.7568, 0.375, 0.7603, 0.375, 0.7611, 0.375, 0.7485, 0.375, 0.7396, 0.375, 0.7308, 0.375, 0.7233, 0.375, 0.7173, 0.375, 0.25, 0.375, 0.5, 0.375, 0.5, 0.375, 0.4998, 0.375, 0.4995, 0.375, 0.4991, 0.375, 0.4994, 0.375, 0.5008, 0.375, 0.514, 0.375, 0.5202, 0.375, 0.5265, 0.375, 0.5328, 0.375, 0.539])
me_cube_022.update()
me_cube_024 = bpy.data.meshes.new('Cube.024')
me_cube_024.from_pydata([(-29.2, -8.538, -11.48), (-29.2, -8.538, 11.48), (-29.2, 8.538, -11.48), (-29.2, 8.538, 11.48), (29.2, -8.538, -11.48), (29.2, -8.538, 11.48), (29.2, 8.538, -11.48), (29.2, 8.538, 11.48)], [], [(0, 1, 3, 2), (2, 3, 7, 6), (6, 7, 5, 4), (4, 5, 1, 0), (2, 6, 4, 0), (7, 3, 1, 5)])
_uv = me_cube_024.uv_layers.new(name='UVMap')
_uv.uv.foreach_set('vector', [0.375, 0.0, 0.625, 0.0, 0.625, 0.25, 0.375, 0.25, 0.375, 0.25, 0.625, 0.25, 0.625, 0.5, 0.375, 0.5, 0.375, 0.5, 0.625, 0.5, 0.625, 0.75, 0.375, 0.75, 0.375, 0.75, 0.625, 0.75, 0.625, 1.0, 0.375, 1.0, 0.125, 0.5, 0.375, 0.5, 0.375, 0.75, 0.125, 0.75, 0.625, 0.5, 0.875, 0.5, 0.875, 0.75, 0.625, 0.75])
me_cube_024.update()
me_cube_025 = bpy.data.meshes.new('Cube.025')
me_cube_025.from_pydata([(-29.2, -8.538, -11.48), (-29.2, -8.538, 11.48), (-29.2, 8.538, -11.48), (-29.2, 8.538, 11.48), (29.2, -8.538, -11.48), (29.2, -8.538, 11.48), (29.2, 8.538, -11.48), (29.2, 8.538, 11.48)], [], [(0, 1, 3, 2), (2, 3, 7, 6), (6, 7, 5, 4), (4, 5, 1, 0), (2, 6, 4, 0), (7, 3, 1, 5)])
_uv = me_cube_025.uv_layers.new(name='UVMap')
_uv.uv.foreach_set('vector', [0.375, 0.0, 0.625, 0.0, 0.625, 0.25, 0.375, 0.25, 0.375, 0.25, 0.625, 0.25, 0.625, 0.5, 0.375, 0.5, 0.375, 0.5, 0.625, 0.5, 0.625, 0.75, 0.375, 0.75, 0.375, 0.75, 0.625, 0.75, 0.625, 1.0, 0.375, 1.0, 0.125, 0.5, 0.375, 0.5, 0.375, 0.75, 0.125, 0.75, 0.625, 0.5, 0.875, 0.5, 0.875, 0.75, 0.625, 0.75])
me_cube_025.update()
me_cube_026 = bpy.data.meshes.new('Cube.026')
me_cube_026.from_pydata([(-29.2, -8.538, -11.48), (-29.2, -8.538, 11.48), (-29.2, 8.538, -11.48), (-29.2, 8.538, 11.48), (29.2, -8.538, -11.48), (29.2, -8.538, 11.48), (29.2, 8.538, -11.48), (29.2, 8.538, 11.48)], [], [(0, 1, 3, 2), (2, 3, 7, 6), (6, 7, 5, 4), (4, 5, 1, 0), (2, 6, 4, 0), (7, 3, 1, 5)])
_uv = me_cube_026.uv_layers.new(name='UVMap')
_uv.uv.foreach_set('vector', [0.375, 0.0, 0.625, 0.0, 0.625, 0.25, 0.375, 0.25, 0.375, 0.25, 0.625, 0.25, 0.625, 0.5, 0.375, 0.5, 0.375, 0.5, 0.625, 0.5, 0.625, 0.75, 0.375, 0.75, 0.375, 0.75, 0.625, 0.75, 0.625, 1.0, 0.375, 1.0, 0.125, 0.5, 0.375, 0.5, 0.375, 0.75, 0.125, 0.75, 0.625, 0.5, 0.875, 0.5, 0.875, 0.75, 0.625, 0.75])
me_cube_026.update()
me_cube_028 = bpy.data.meshes.new('Cube.028')
me_cube_028.from_pydata([(-1.0, -1.0, -1.0), (-1.0, -1.0, 5.613), (-1.0, 1.0, -1.0), (-1.0, 1.0, 5.613), (1.0, -1.0, -1.0), (1.0, -1.0, 5.613), (1.0, 1.0, -1.0), (1.0, 1.0, 5.613)], [], [(0, 1, 3, 2), (2, 3, 7, 6), (6, 7, 5, 4), (4, 5, 1, 0), (2, 6, 4, 0), (7, 3, 1, 5)])
_uv = me_cube_028.uv_layers.new(name='UVMap')
_uv.uv.foreach_set('vector', [0.375, 0.0, 0.625, 0.0, 0.625, 0.25, 0.375, 0.25, 0.375, 0.25, 0.625, 0.25, 0.625, 0.5, 0.375, 0.5, 0.375, 0.5, 0.625, 0.5, 0.625, 0.75, 0.375, 0.75, 0.375, 0.75, 0.625, 0.75, 0.625, 1.0, 0.375, 1.0, 0.125, 0.5, 0.375, 0.5, 0.375, 0.75, 0.125, 0.75, 0.625, 0.5, 0.875, 0.5, 0.875, 0.75, 0.625, 0.75])
me_cube_028.update()
me_cube_029 = bpy.data.meshes.new('Cube.029')
me_cube_029.from_pydata([(-29.2, -8.538, -11.48), (-29.2, -8.538, 11.48), (-29.2, 8.538, -11.48), (-29.2, 8.538, 11.48), (29.2, -8.538, -11.48), (29.2, -8.538, 11.48), (29.2, 8.538, -11.48), (29.2, 8.538, 11.48)], [], [(0, 1, 3, 2), (2, 3, 7, 6), (6, 7, 5, 4), (4, 5, 1, 0), (2, 6, 4, 0), (7, 3, 1, 5)])
_uv = me_cube_029.uv_layers.new(name='UVMap')
_uv.uv.foreach_set('vector', [0.375, 0.0, 0.625, 0.0, 0.625, 0.25, 0.375, 0.25, 0.375, 0.25, 0.625, 0.25, 0.625, 0.5, 0.375, 0.5, 0.375, 0.5, 0.625, 0.5, 0.625, 0.75, 0.375, 0.75, 0.375, 0.75, 0.625, 0.75, 0.625, 1.0, 0.375, 1.0, 0.125, 0.5, 0.375, 0.5, 0.375, 0.75, 0.125, 0.75, 0.625, 0.5, 0.875, 0.5, 0.875, 0.75, 0.625, 0.75])
me_cube_029.update()
me_cube_030 = bpy.data.meshes.new('Cube.030')
me_cube_030.from_pydata([(-29.2, -8.538, -11.48), (-29.2, -8.538, 11.48), (-29.2, 8.538, -11.48), (-29.2, 8.538, 11.48), (29.2, -8.538, -11.48), (29.2, -8.538, 11.48), (29.2, 8.538, -11.48), (29.2, 8.538, 11.48)], [], [(0, 1, 3, 2), (2, 3, 7, 6), (6, 7, 5, 4), (4, 5, 1, 0), (2, 6, 4, 0), (7, 3, 1, 5)])
_uv = me_cube_030.uv_layers.new(name='UVMap')
_uv.uv.foreach_set('vector', [0.375, 0.0, 0.625, 0.0, 0.625, 0.25, 0.375, 0.25, 0.375, 0.25, 0.625, 0.25, 0.625, 0.5, 0.375, 0.5, 0.375, 0.5, 0.625, 0.5, 0.625, 0.75, 0.375, 0.75, 0.375, 0.75, 0.625, 0.75, 0.625, 1.0, 0.375, 1.0, 0.125, 0.5, 0.375, 0.5, 0.375, 0.75, 0.125, 0.75, 0.625, 0.5, 0.875, 0.5, 0.875, 0.75, 0.625, 0.75])
me_cube_030.update()
me_cube_031 = bpy.data.meshes.new('Cube.031')
me_cube_031.from_pydata([(-1.0, -1.0, -1.0), (-1.0, -1.0, 5.613), (-1.0, 1.0, -1.0), (-1.0, 1.0, 5.613), (1.0, -1.0, -1.0), (1.0, -1.0, 5.613), (1.0, 1.0, -1.0), (1.0, 1.0, 5.613)], [], [(0, 1, 3, 2), (2, 3, 7, 6), (6, 7, 5, 4), (4, 5, 1, 0), (2, 6, 4, 0), (7, 3, 1, 5)])
_uv = me_cube_031.uv_layers.new(name='UVMap')
_uv.uv.foreach_set('vector', [0.375, 0.0, 0.625, 0.0, 0.625, 0.25, 0.375, 0.25, 0.375, 0.25, 0.625, 0.25, 0.625, 0.5, 0.375, 0.5, 0.375, 0.5, 0.625, 0.5, 0.625, 0.75, 0.375, 0.75, 0.375, 0.75, 0.625, 0.75, 0.625, 1.0, 0.375, 1.0, 0.125, 0.5, 0.375, 0.5, 0.375, 0.75, 0.125, 0.75, 0.625, 0.5, 0.875, 0.5, 0.875, 0.75, 0.625, 0.75])
me_cube_031.update()
me_cube_032 = bpy.data.meshes.new('Cube.032')
me_cube_032.from_pydata([(-1.0, -1.0, -1.0), (-1.0, -1.0, 5.798), (-1.0, 1.0, -1.0), (-1.0, 1.0, 5.798), (1.0, -1.0, -1.0), (1.0, -1.0, 5.798), (1.0, 1.0, -1.0), (1.0, 1.0, 5.798)], [], [(0, 1, 3, 2), (2, 3, 7, 6), (6, 7, 5, 4), (4, 5, 1, 0), (2, 6, 4, 0), (7, 3, 1, 5)])
_uv = me_cube_032.uv_layers.new(name='UVMap')
_uv.uv.foreach_set('vector', [0.375, 0.0, 0.625, 0.0, 0.625, 0.25, 0.375, 0.25, 0.375, 0.25, 0.625, 0.25, 0.625, 0.5, 0.375, 0.5, 0.375, 0.5, 0.625, 0.5, 0.625, 0.75, 0.375, 0.75, 0.375, 0.75, 0.625, 0.75, 0.625, 1.0, 0.375, 1.0, 0.125, 0.5, 0.375, 0.5, 0.375, 0.75, 0.125, 0.75, 0.625, 0.5, 0.875, 0.5, 0.875, 0.75, 0.625, 0.75])
me_cube_032.update()
me_cube_033 = bpy.data.meshes.new('Cube.033')
me_cube_033.from_pydata([(-1.0, -1.0, -1.0), (-1.0, -1.0, 5.798), (-1.0, 1.0, -1.0), (-1.0, 1.0, 5.798), (1.0, -1.0, -1.0), (1.0, -1.0, 5.798), (1.0, 1.0, -1.0), (1.0, 1.0, 5.798)], [], [(0, 1, 3, 2), (2, 3, 7, 6), (6, 7, 5, 4), (4, 5, 1, 0), (2, 6, 4, 0), (7, 3, 1, 5)])
_uv = me_cube_033.uv_layers.new(name='UVMap')
_uv.uv.foreach_set('vector', [0.375, 0.0, 0.625, 0.0, 0.625, 0.25, 0.375, 0.25, 0.375, 0.25, 0.625, 0.25, 0.625, 0.5, 0.375, 0.5, 0.375, 0.5, 0.625, 0.5, 0.625, 0.75, 0.375, 0.75, 0.375, 0.75, 0.625, 0.75, 0.625, 1.0, 0.375, 1.0, 0.125, 0.5, 0.375, 0.5, 0.375, 0.75, 0.125, 0.75, 0.625, 0.5, 0.875, 0.5, 0.875, 0.75, 0.625, 0.75])
me_cube_033.update()
me_cube_034 = bpy.data.meshes.new('Cube.034')
me_cube_034.from_pydata([(-1.0, -1.0, -1.0), (-1.0, -1.0, 3.575), (-1.0, 1.0, -1.0), (-1.0, 1.0, 3.575), (1.0, -1.0, -1.0), (1.0, -1.0, 3.575), (1.0, 1.0, -1.0), (1.0, 1.0, 3.575)], [], [(0, 1, 3, 2), (2, 3, 7, 6), (6, 7, 5, 4), (4, 5, 1, 0), (2, 6, 4, 0), (7, 3, 1, 5)])
_uv = me_cube_034.uv_layers.new(name='UVMap')
_uv.uv.foreach_set('vector', [0.375, 0.0, 0.625, 0.0, 0.625, 0.25, 0.375, 0.25, 0.375, 0.25, 0.625, 0.25, 0.625, 0.5, 0.375, 0.5, 0.375, 0.5, 0.625, 0.5, 0.625, 0.75, 0.375, 0.75, 0.375, 0.75, 0.625, 0.75, 0.625, 1.0, 0.375, 1.0, 0.125, 0.5, 0.375, 0.5, 0.375, 0.75, 0.125, 0.75, 0.625, 0.5, 0.875, 0.5, 0.875, 0.75, 0.625, 0.75])
me_cube_034.update()
me_cube_036 = bpy.data.meshes.new('Cube.036')
me_cube_036.from_pydata([(-1.0, -1.0, -1.0), (-1.0, -1.0, 3.575), (-1.0, 1.0, -1.0), (-1.0, 1.0, 3.575), (1.0, -1.0, -1.0), (1.0, -1.0, 3.575), (1.0, 1.0, -1.0), (1.0, 1.0, 3.575)], [], [(0, 1, 3, 2), (2, 3, 7, 6), (6, 7, 5, 4), (4, 5, 1, 0), (2, 6, 4, 0), (7, 3, 1, 5)])
_uv = me_cube_036.uv_layers.new(name='UVMap')
_uv.uv.foreach_set('vector', [0.375, 0.0, 0.625, 0.0, 0.625, 0.25, 0.375, 0.25, 0.375, 0.25, 0.625, 0.25, 0.625, 0.5, 0.375, 0.5, 0.375, 0.5, 0.625, 0.5, 0.625, 0.75, 0.375, 0.75, 0.375, 0.75, 0.625, 0.75, 0.625, 1.0, 0.375, 1.0, 0.125, 0.5, 0.375, 0.5, 0.375, 0.75, 0.125, 0.75, 0.625, 0.5, 0.875, 0.5, 0.875, 0.75, 0.625, 0.75])
me_cube_036.update()
me_cube_037 = bpy.data.meshes.new('Cube.037')
me_cube_037.from_pydata([(-29.2, -8.538, -11.48), (-29.2, -8.538, 11.48), (-29.2, 8.538, -11.48), (-29.2, 8.538, 11.48), (29.2, -8.538, -11.48), (29.2, -8.538, 11.48), (29.2, 8.538, -11.48), (29.2, 8.538, 11.48)], [], [(0, 1, 3, 2), (2, 3, 7, 6), (6, 7, 5, 4), (4, 5, 1, 0), (2, 6, 4, 0), (7, 3, 1, 5)])
_uv = me_cube_037.uv_layers.new(name='UVMap')
_uv.uv.foreach_set('vector', [0.375, 0.0, 0.625, 0.0, 0.625, 0.25, 0.375, 0.25, 0.375, 0.25, 0.625, 0.25, 0.625, 0.5, 0.375, 0.5, 0.375, 0.5, 0.625, 0.5, 0.625, 0.75, 0.375, 0.75, 0.375, 0.75, 0.625, 0.75, 0.625, 1.0, 0.375, 1.0, 0.125, 0.5, 0.375, 0.5, 0.375, 0.75, 0.125, 0.75, 0.625, 0.5, 0.875, 0.5, 0.875, 0.75, 0.625, 0.75])
me_cube_037.update()
me_cube_038 = bpy.data.meshes.new('Cube.038')
me_cube_038.from_pydata([(-29.2, -8.538, -11.48), (-29.2, -8.538, 11.48), (-29.2, 8.538, -11.48), (-29.2, 8.538, 11.48), (29.2, -8.538, -11.48), (29.2, -8.538, 11.48), (29.2, 8.538, -11.48), (29.2, 8.538, 11.48)], [], [(0, 1, 3, 2), (2, 3, 7, 6), (6, 7, 5, 4), (4, 5, 1, 0), (2, 6, 4, 0), (7, 3, 1, 5)])
_uv = me_cube_038.uv_layers.new(name='UVMap')
_uv.uv.foreach_set('vector', [0.375, 0.0, 0.625, 0.0, 0.625, 0.25, 0.375, 0.25, 0.375, 0.25, 0.625, 0.25, 0.625, 0.5, 0.375, 0.5, 0.375, 0.5, 0.625, 0.5, 0.625, 0.75, 0.375, 0.75, 0.375, 0.75, 0.625, 0.75, 0.625, 1.0, 0.375, 1.0, 0.125, 0.5, 0.375, 0.5, 0.375, 0.75, 0.125, 0.75, 0.625, 0.5, 0.875, 0.5, 0.875, 0.75, 0.625, 0.75])
me_cube_038.update()
me_cube_039 = bpy.data.meshes.new('Cube.039')
me_cube_039.from_pydata([(-29.2, -8.538, -11.48), (-29.2, -8.538, 11.48), (-29.2, 8.538, -11.48), (-29.2, 8.538, 11.48), (29.2, -8.538, -11.48), (29.2, -8.538, 11.48), (29.2, 8.538, -11.48), (29.2, 8.538, 11.48)], [], [(0, 1, 3, 2), (2, 3, 7, 6), (6, 7, 5, 4), (4, 5, 1, 0), (2, 6, 4, 0), (7, 3, 1, 5)])
_uv = me_cube_039.uv_layers.new(name='UVMap')
_uv.uv.foreach_set('vector', [0.375, 0.0, 0.625, 0.0, 0.625, 0.25, 0.375, 0.25, 0.375, 0.25, 0.625, 0.25, 0.625, 0.5, 0.375, 0.5, 0.375, 0.5, 0.625, 0.5, 0.625, 0.75, 0.375, 0.75, 0.375, 0.75, 0.625, 0.75, 0.625, 1.0, 0.375, 1.0, 0.125, 0.5, 0.375, 0.5, 0.375, 0.75, 0.125, 0.75, 0.625, 0.5, 0.875, 0.5, 0.875, 0.75, 0.625, 0.75])
me_cube_039.update()
me_cube_040 = bpy.data.meshes.new('Cube.040')
me_cube_040.from_pydata([(-29.2, -8.538, -11.48), (-29.2, -8.538, 11.48), (-29.2, 8.538, -11.48), (-29.2, 8.538, 11.48), (29.2, -8.538, -11.48), (29.2, -8.538, 11.48), (29.2, 8.538, -11.48), (29.2, 8.538, 11.48)], [], [(0, 1, 3, 2), (2, 3, 7, 6), (6, 7, 5, 4), (4, 5, 1, 0), (2, 6, 4, 0), (7, 3, 1, 5)])
_uv = me_cube_040.uv_layers.new(name='UVMap')
_uv.uv.foreach_set('vector', [0.375, 0.0, 0.625, 0.0, 0.625, 0.25, 0.375, 0.25, 0.375, 0.25, 0.625, 0.25, 0.625, 0.5, 0.375, 0.5, 0.375, 0.5, 0.625, 0.5, 0.625, 0.75, 0.375, 0.75, 0.375, 0.75, 0.625, 0.75, 0.625, 1.0, 0.375, 1.0, 0.125, 0.5, 0.375, 0.5, 0.375, 0.75, 0.125, 0.75, 0.625, 0.5, 0.875, 0.5, 0.875, 0.75, 0.625, 0.75])
me_cube_040.update()
me_cube_041 = bpy.data.meshes.new('Cube.041')
me_cube_041.from_pydata([(-1.0, -1.0, -1.0), (-1.0, -1.0, 0.03537), (-1.0, 1.0, -1.0), (-1.0, 1.0, 0.03537), (1.0, -1.0, -1.0), (1.0, -1.0, 0.03537), (1.0, 1.0, -1.0), (1.0, 1.0, 0.03537)], [], [(0, 1, 3, 2), (2, 3, 7, 6), (6, 7, 5, 4), (4, 5, 1, 0), (2, 6, 4, 0), (7, 3, 1, 5)])
_uv = me_cube_041.uv_layers.new(name='UVMap')
_uv.uv.foreach_set('vector', [0.375, 0.0, 0.625, 0.0, 0.625, 0.25, 0.375, 0.25, 0.375, 0.25, 0.625, 0.25, 0.625, 0.5, 0.375, 0.5, 0.375, 0.5, 0.625, 0.5, 0.625, 0.75, 0.375, 0.75, 0.375, 0.75, 0.625, 0.75, 0.625, 1.0, 0.375, 1.0, 0.125, 0.5, 0.375, 0.5, 0.375, 0.75, 0.125, 0.75, 0.625, 0.5, 0.875, 0.5, 0.875, 0.75, 0.625, 0.75])
me_cube_041.update()
me_cube_042 = bpy.data.meshes.new('Cube.042')
me_cube_042.from_pydata([(-1.0, -1.0, -1.0), (-1.0, -1.0, 0.03537), (-1.0, 1.0, -1.0), (-1.0, 1.0, 0.03537), (1.0, -1.0, -1.0), (1.0, -1.0, 0.03537), (1.0, 1.0, -1.0), (1.0, 1.0, 0.03537)], [], [(0, 1, 3, 2), (2, 3, 7, 6), (6, 7, 5, 4), (4, 5, 1, 0), (2, 6, 4, 0), (7, 3, 1, 5)])
_uv = me_cube_042.uv_layers.new(name='UVMap')
_uv.uv.foreach_set('vector', [0.375, 0.0, 0.625, 0.0, 0.625, 0.25, 0.375, 0.25, 0.375, 0.25, 0.625, 0.25, 0.625, 0.5, 0.375, 0.5, 0.375, 0.5, 0.625, 0.5, 0.625, 0.75, 0.375, 0.75, 0.375, 0.75, 0.625, 0.75, 0.625, 1.0, 0.375, 1.0, 0.125, 0.5, 0.375, 0.5, 0.375, 0.75, 0.125, 0.75, 0.625, 0.5, 0.875, 0.5, 0.875, 0.75, 0.625, 0.75])
me_cube_042.update()
me_cube_043 = bpy.data.meshes.new('Cube.043')
me_cube_043.from_pydata([(-1.0, -1.0, -1.0), (-1.0, -1.0, 0.03537), (-1.0, 1.0, -1.0), (-1.0, 1.0, 0.03537), (1.0, -1.0, -1.0), (1.0, -1.0, 0.03537), (1.0, 1.0, -1.0), (1.0, 1.0, 0.03537)], [], [(0, 1, 3, 2), (2, 3, 7, 6), (6, 7, 5, 4), (4, 5, 1, 0), (2, 6, 4, 0), (7, 3, 1, 5)])
_uv = me_cube_043.uv_layers.new(name='UVMap')
_uv.uv.foreach_set('vector', [0.375, 0.0, 0.625, 0.0, 0.625, 0.25, 0.375, 0.25, 0.375, 0.25, 0.625, 0.25, 0.625, 0.5, 0.375, 0.5, 0.375, 0.5, 0.625, 0.5, 0.625, 0.75, 0.375, 0.75, 0.375, 0.75, 0.625, 0.75, 0.625, 1.0, 0.375, 1.0, 0.125, 0.5, 0.375, 0.5, 0.375, 0.75, 0.125, 0.75, 0.625, 0.5, 0.875, 0.5, 0.875, 0.75, 0.625, 0.75])
me_cube_043.update()
me_cube_044 = bpy.data.meshes.new('Cube.044')
me_cube_044.from_pydata([(-1.0, -1.0, -1.0), (-1.0, -1.0, 0.03537), (-1.0, 1.0, -1.0), (-1.0, 1.0, 0.03537), (1.0, -1.0, -1.0), (1.0, -1.0, 0.03537), (1.0, 1.0, -1.0), (1.0, 1.0, 0.03537)], [], [(0, 1, 3, 2), (2, 3, 7, 6), (6, 7, 5, 4), (4, 5, 1, 0), (2, 6, 4, 0), (7, 3, 1, 5)])
_uv = me_cube_044.uv_layers.new(name='UVMap')
_uv.uv.foreach_set('vector', [0.375, 0.0, 0.625, 0.0, 0.625, 0.25, 0.375, 0.25, 0.375, 0.25, 0.625, 0.25, 0.625, 0.5, 0.375, 0.5, 0.375, 0.5, 0.625, 0.5, 0.625, 0.75, 0.375, 0.75, 0.375, 0.75, 0.625, 0.75, 0.625, 1.0, 0.375, 1.0, 0.125, 0.5, 0.375, 0.5, 0.375, 0.75, 0.125, 0.75, 0.625, 0.5, 0.875, 0.5, 0.875, 0.75, 0.625, 0.75])
me_cube_044.update()
me_cube_045 = bpy.data.meshes.new('Cube.045')
me_cube_045.from_pydata([(-1.0, -3.736, -1.0), (-1.0, -3.736, 0.4506), (-1.0, 0.05295, -1.0), (-1.0, 0.05295, 0.4506), (1.0, -3.736, -1.0), (1.0, -3.736, 0.4506), (1.0, 0.05295, -1.0), (1.0, 0.05295, 0.4506)], [], [(0, 1, 3, 2), (2, 3, 7, 6), (6, 7, 5, 4), (4, 5, 1, 0), (2, 6, 4, 0), (7, 3, 1, 5)])
_uv = me_cube_045.uv_layers.new(name='UVMap')
_uv.uv.foreach_set('vector', [0.375, 0.0, 0.625, 0.0, 0.625, 0.25, 0.375, 0.25, 0.375, 0.25, 0.625, 0.25, 0.625, 0.5, 0.375, 0.5, 0.375, 0.5, 0.625, 0.5, 0.625, 0.75, 0.375, 0.75, 0.375, 0.75, 0.625, 0.75, 0.625, 1.0, 0.375, 1.0, 0.125, 0.5, 0.375, 0.5, 0.375, 0.75, 0.125, 0.75, 0.625, 0.5, 0.875, 0.5, 0.875, 0.75, 0.625, 0.75])
me_cube_045.update()
me_cube_046 = bpy.data.meshes.new('Cube.046')
me_cube_046.from_pydata([(-1.0, -3.736, -1.0), (-1.0, -3.736, 0.4506), (-1.0, 0.05295, -1.0), (-1.0, 0.05295, 0.4506), (1.0, -3.736, -1.0), (1.0, -3.736, 0.4506), (1.0, 0.05295, -1.0), (1.0, 0.05295, 0.4506)], [], [(0, 1, 3, 2), (2, 3, 7, 6), (6, 7, 5, 4), (4, 5, 1, 0), (2, 6, 4, 0), (7, 3, 1, 5)])
_uv = me_cube_046.uv_layers.new(name='UVMap')
_uv.uv.foreach_set('vector', [0.375, 0.0, 0.625, 0.0, 0.625, 0.25, 0.375, 0.25, 0.375, 0.25, 0.625, 0.25, 0.625, 0.5, 0.375, 0.5, 0.375, 0.5, 0.625, 0.5, 0.625, 0.75, 0.375, 0.75, 0.375, 0.75, 0.625, 0.75, 0.625, 1.0, 0.375, 1.0, 0.125, 0.5, 0.375, 0.5, 0.375, 0.75, 0.125, 0.75, 0.625, 0.5, 0.875, 0.5, 0.875, 0.75, 0.625, 0.75])
me_cube_046.update()
me_cube_047 = bpy.data.meshes.new('Cube.047')
me_cube_047.from_pydata([(-1.0, -3.736, -1.0), (-1.0, -3.736, 0.4506), (-1.0, 0.05295, -1.0), (-1.0, 0.05295, 0.4506), (1.0, -3.736, -1.0), (1.0, -3.736, 0.4506), (1.0, 0.05295, -1.0), (1.0, 0.05295, 0.4506)], [], [(0, 1, 3, 2), (2, 3, 7, 6), (6, 7, 5, 4), (4, 5, 1, 0), (2, 6, 4, 0), (7, 3, 1, 5)])
_uv = me_cube_047.uv_layers.new(name='UVMap')
_uv.uv.foreach_set('vector', [0.375, 0.0, 0.625, 0.0, 0.625, 0.25, 0.375, 0.25, 0.375, 0.25, 0.625, 0.25, 0.625, 0.5, 0.375, 0.5, 0.375, 0.5, 0.625, 0.5, 0.625, 0.75, 0.375, 0.75, 0.375, 0.75, 0.625, 0.75, 0.625, 1.0, 0.375, 1.0, 0.125, 0.5, 0.375, 0.5, 0.375, 0.75, 0.125, 0.75, 0.625, 0.5, 0.875, 0.5, 0.875, 0.75, 0.625, 0.75])
me_cube_047.update()
me_cube_048 = bpy.data.meshes.new('Cube.048')
me_cube_048.from_pydata([(-1.0, -3.736, -1.0), (-1.0, -3.736, 0.4506), (-1.0, 0.05295, -1.0), (-1.0, 0.05295, 0.4506), (1.0, -3.736, -1.0), (1.0, -3.736, 0.4506), (1.0, 0.05295, -1.0), (1.0, 0.05295, 0.4506)], [], [(0, 1, 3, 2), (2, 3, 7, 6), (6, 7, 5, 4), (4, 5, 1, 0), (2, 6, 4, 0), (7, 3, 1, 5)])
_uv = me_cube_048.uv_layers.new(name='UVMap')
_uv.uv.foreach_set('vector', [0.375, 0.0, 0.625, 0.0, 0.625, 0.25, 0.375, 0.25, 0.375, 0.25, 0.625, 0.25, 0.625, 0.5, 0.375, 0.5, 0.375, 0.5, 0.625, 0.5, 0.625, 0.75, 0.375, 0.75, 0.375, 0.75, 0.625, 0.75, 0.625, 1.0, 0.375, 1.0, 0.125, 0.5, 0.375, 0.5, 0.375, 0.75, 0.125, 0.75, 0.625, 0.5, 0.875, 0.5, 0.875, 0.75, 0.625, 0.75])
me_cube_048.update()
me_cube_049 = bpy.data.meshes.new('Cube.049')
me_cube_049.from_pydata([(-1.0, -3.736, -1.0), (-1.0, -3.736, 0.4506), (-1.0, 0.05295, -1.0), (-1.0, 0.05295, 0.4506), (1.0, -3.736, -1.0), (1.0, -3.736, 0.4506), (1.0, 0.05295, -1.0), (1.0, 0.05295, 0.4506)], [], [(0, 1, 3, 2), (2, 3, 7, 6), (6, 7, 5, 4), (4, 5, 1, 0), (2, 6, 4, 0), (7, 3, 1, 5)])
_uv = me_cube_049.uv_layers.new(name='UVMap')
_uv.uv.foreach_set('vector', [0.375, 0.0, 0.625, 0.0, 0.625, 0.25, 0.375, 0.25, 0.375, 0.25, 0.625, 0.25, 0.625, 0.5, 0.375, 0.5, 0.375, 0.5, 0.625, 0.5, 0.625, 0.75, 0.375, 0.75, 0.375, 0.75, 0.625, 0.75, 0.625, 1.0, 0.375, 1.0, 0.125, 0.5, 0.375, 0.5, 0.375, 0.75, 0.125, 0.75, 0.625, 0.5, 0.875, 0.5, 0.875, 0.75, 0.625, 0.75])
me_cube_049.update()
me_cube_054 = bpy.data.meshes.new('Cube.054')
me_cube_054.from_pydata([(-0.1392, -1.0, -1.0), (-0.1392, -1.0, 3.812), (-0.1392, 1.0, -1.0), (-0.1392, 1.0, 3.812), (1.0, -1.0, -1.0), (1.0, -1.0, 3.812), (1.0, 1.0, -1.0), (1.0, 1.0, 3.812)], [], [(0, 1, 3, 2), (2, 3, 7, 6), (6, 7, 5, 4), (4, 5, 1, 0), (2, 6, 4, 0), (7, 3, 1, 5)])
_uv = me_cube_054.uv_layers.new(name='UVMap')
_uv.uv.foreach_set('vector', [0.375, 0.0, 0.625, 0.0, 0.625, 0.25, 0.375, 0.25, 0.375, 0.25, 0.625, 0.25, 0.625, 0.5, 0.375, 0.5, 0.375, 0.5, 0.625, 0.5, 0.625, 0.75, 0.375, 0.75, 0.375, 0.75, 0.625, 0.75, 0.625, 1.0, 0.375, 1.0, 0.125, 0.5, 0.375, 0.5, 0.375, 0.75, 0.125, 0.75, 0.625, 0.5, 0.875, 0.5, 0.875, 0.75, 0.625, 0.75])
me_cube_054.update()
me_cube_060 = bpy.data.meshes.new('Cube.060')
me_cube_060.from_pydata([(-1.0, -3.736, -1.0), (-1.0, -3.736, 0.4506), (-1.0, 0.05295, -1.0), (-1.0, 0.05295, 0.4506), (1.0, -3.736, -1.0), (1.0, -3.736, 0.4506), (1.0, 0.05295, -1.0), (1.0, 0.05295, 0.4506)], [], [(0, 1, 3, 2), (2, 3, 7, 6), (6, 7, 5, 4), (4, 5, 1, 0), (2, 6, 4, 0), (7, 3, 1, 5)])
_uv = me_cube_060.uv_layers.new(name='UVMap')
_uv.uv.foreach_set('vector', [0.375, 0.0, 0.625, 0.0, 0.625, 0.25, 0.375, 0.25, 0.375, 0.25, 0.625, 0.25, 0.625, 0.5, 0.375, 0.5, 0.375, 0.5, 0.625, 0.5, 0.625, 0.75, 0.375, 0.75, 0.375, 0.75, 0.625, 0.75, 0.625, 1.0, 0.375, 1.0, 0.125, 0.5, 0.375, 0.5, 0.375, 0.75, 0.125, 0.75, 0.625, 0.5, 0.875, 0.5, 0.875, 0.75, 0.625, 0.75])
me_cube_060.update()
me_cube_061 = bpy.data.meshes.new('Cube.061')
me_cube_061.from_pydata([(-1.0, -3.736, -1.0), (-1.0, -3.736, 0.4506), (-1.0, 0.05295, -1.0), (-1.0, 0.05295, 0.4506), (1.0, -3.736, -1.0), (1.0, -3.736, 0.4506), (1.0, 0.05295, -1.0), (1.0, 0.05295, 0.4506)], [], [(0, 1, 3, 2), (2, 3, 7, 6), (6, 7, 5, 4), (4, 5, 1, 0), (2, 6, 4, 0), (7, 3, 1, 5)])
_uv = me_cube_061.uv_layers.new(name='UVMap')
_uv.uv.foreach_set('vector', [0.375, 0.0, 0.625, 0.0, 0.625, 0.25, 0.375, 0.25, 0.375, 0.25, 0.625, 0.25, 0.625, 0.5, 0.375, 0.5, 0.375, 0.5, 0.625, 0.5, 0.625, 0.75, 0.375, 0.75, 0.375, 0.75, 0.625, 0.75, 0.625, 1.0, 0.375, 1.0, 0.125, 0.5, 0.375, 0.5, 0.375, 0.75, 0.125, 0.75, 0.625, 0.5, 0.875, 0.5, 0.875, 0.75, 0.625, 0.75])
me_cube_061.update()
me_cube_062 = bpy.data.meshes.new('Cube.062')
me_cube_062.from_pydata([(-1.0, -3.736, -1.0), (-1.0, -3.736, 0.4506), (-1.0, 0.05295, -1.0), (-1.0, 0.05295, 0.4506), (1.0, -3.736, -1.0), (1.0, -3.736, 0.4506), (1.0, 0.05295, -1.0), (1.0, 0.05295, 0.4506)], [], [(0, 1, 3, 2), (2, 3, 7, 6), (6, 7, 5, 4), (4, 5, 1, 0), (2, 6, 4, 0), (7, 3, 1, 5)])
_uv = me_cube_062.uv_layers.new(name='UVMap')
_uv.uv.foreach_set('vector', [0.375, 0.0, 0.625, 0.0, 0.625, 0.25, 0.375, 0.25, 0.375, 0.25, 0.625, 0.25, 0.625, 0.5, 0.375, 0.5, 0.375, 0.5, 0.625, 0.5, 0.625, 0.75, 0.375, 0.75, 0.375, 0.75, 0.625, 0.75, 0.625, 1.0, 0.375, 1.0, 0.125, 0.5, 0.375, 0.5, 0.375, 0.75, 0.125, 0.75, 0.625, 0.5, 0.875, 0.5, 0.875, 0.75, 0.625, 0.75])
me_cube_062.update()
me_cube_063 = bpy.data.meshes.new('Cube.063')
me_cube_063.from_pydata([(-0.1392, -1.0, -1.0), (-0.1392, -1.0, 3.812), (-0.1392, 1.0, -1.0), (-0.1392, 1.0, 3.812), (1.0, -1.0, -1.0), (1.0, -1.0, 3.812), (1.0, 1.0, -1.0), (1.0, 1.0, 3.812)], [], [(0, 1, 3, 2), (2, 3, 7, 6), (6, 7, 5, 4), (4, 5, 1, 0), (2, 6, 4, 0), (7, 3, 1, 5)])
_uv = me_cube_063.uv_layers.new(name='UVMap')
_uv.uv.foreach_set('vector', [0.375, 0.0, 0.625, 0.0, 0.625, 0.25, 0.375, 0.25, 0.375, 0.25, 0.625, 0.25, 0.625, 0.5, 0.375, 0.5, 0.375, 0.5, 0.625, 0.5, 0.625, 0.75, 0.375, 0.75, 0.375, 0.75, 0.625, 0.75, 0.625, 1.0, 0.375, 1.0, 0.125, 0.5, 0.375, 0.5, 0.375, 0.75, 0.125, 0.75, 0.625, 0.5, 0.875, 0.5, 0.875, 0.75, 0.625, 0.75])
me_cube_063.update()
me_cube_064 = bpy.data.meshes.new('Cube.064')
me_cube_064.from_pydata([(-0.1392, -1.0, -1.0), (-0.1392, -1.0, 3.812), (-0.1392, 1.0, -1.0), (-0.1392, 1.0, 3.812), (1.0, -1.0, -1.0), (1.0, -1.0, 3.812), (1.0, 1.0, -1.0), (1.0, 1.0, 3.812)], [], [(0, 1, 3, 2), (2, 3, 7, 6), (6, 7, 5, 4), (4, 5, 1, 0), (2, 6, 4, 0), (7, 3, 1, 5)])
_uv = me_cube_064.uv_layers.new(name='UVMap')
_uv.uv.foreach_set('vector', [0.375, 0.0, 0.625, 0.0, 0.625, 0.25, 0.375, 0.25, 0.375, 0.25, 0.625, 0.25, 0.625, 0.5, 0.375, 0.5, 0.375, 0.5, 0.625, 0.5, 0.625, 0.75, 0.375, 0.75, 0.375, 0.75, 0.625, 0.75, 0.625, 1.0, 0.375, 1.0, 0.125, 0.5, 0.375, 0.5, 0.375, 0.75, 0.125, 0.75, 0.625, 0.5, 0.875, 0.5, 0.875, 0.75, 0.625, 0.75])
me_cube_064.update()
me_cube_065 = bpy.data.meshes.new('Cube.065')
me_cube_065.from_pydata([(-0.1392, -1.0, -1.0), (-0.1392, -1.0, 3.812), (-0.1392, 1.0, -1.0), (-0.1392, 1.0, 3.812), (1.0, -1.0, -1.0), (1.0, -1.0, 3.812), (1.0, 1.0, -1.0), (1.0, 1.0, 3.812)], [], [(0, 1, 3, 2), (2, 3, 7, 6), (6, 7, 5, 4), (4, 5, 1, 0), (2, 6, 4, 0), (7, 3, 1, 5)])
_uv = me_cube_065.uv_layers.new(name='UVMap')
_uv.uv.foreach_set('vector', [0.375, 0.0, 0.625, 0.0, 0.625, 0.25, 0.375, 0.25, 0.375, 0.25, 0.625, 0.25, 0.625, 0.5, 0.375, 0.5, 0.375, 0.5, 0.625, 0.5, 0.625, 0.75, 0.375, 0.75, 0.375, 0.75, 0.625, 0.75, 0.625, 1.0, 0.375, 1.0, 0.125, 0.5, 0.375, 0.5, 0.375, 0.75, 0.125, 0.75, 0.625, 0.5, 0.875, 0.5, 0.875, 0.75, 0.625, 0.75])
me_cube_065.update()
me_cube_066 = bpy.data.meshes.new('Cube.066')
me_cube_066.from_pydata([(-0.1392, -1.0, -1.0), (-0.1392, -1.0, 3.812), (-0.1392, 1.0, -1.0), (-0.1392, 1.0, 3.812), (1.0, -1.0, -1.0), (1.0, -1.0, 3.812), (1.0, 1.0, -1.0), (1.0, 1.0, 3.812)], [], [(0, 1, 3, 2), (2, 3, 7, 6), (6, 7, 5, 4), (4, 5, 1, 0), (2, 6, 4, 0), (7, 3, 1, 5)])
_uv = me_cube_066.uv_layers.new(name='UVMap')
_uv.uv.foreach_set('vector', [0.375, 0.0, 0.625, 0.0, 0.625, 0.25, 0.375, 0.25, 0.375, 0.25, 0.625, 0.25, 0.625, 0.5, 0.375, 0.5, 0.375, 0.5, 0.625, 0.5, 0.625, 0.75, 0.375, 0.75, 0.375, 0.75, 0.625, 0.75, 0.625, 1.0, 0.375, 1.0, 0.125, 0.5, 0.375, 0.5, 0.375, 0.75, 0.125, 0.75, 0.625, 0.5, 0.875, 0.5, 0.875, 0.75, 0.625, 0.75])
me_cube_066.update()
me_cube_067 = bpy.data.meshes.new('Cube.067')
me_cube_067.from_pydata([(-0.1392, -1.0, -1.0), (-0.1392, -1.0, 3.812), (-0.1392, 1.0, -1.0), (-0.1392, 1.0, 3.812), (1.0, -1.0, -1.0), (1.0, -1.0, 3.812), (1.0, 1.0, -1.0), (1.0, 1.0, 3.812)], [], [(0, 1, 3, 2), (2, 3, 7, 6), (6, 7, 5, 4), (4, 5, 1, 0), (2, 6, 4, 0), (7, 3, 1, 5)])
_uv = me_cube_067.uv_layers.new(name='UVMap')
_uv.uv.foreach_set('vector', [0.375, 0.0, 0.625, 0.0, 0.625, 0.25, 0.375, 0.25, 0.375, 0.25, 0.625, 0.25, 0.625, 0.5, 0.375, 0.5, 0.375, 0.5, 0.625, 0.5, 0.625, 0.75, 0.375, 0.75, 0.375, 0.75, 0.625, 0.75, 0.625, 1.0, 0.375, 1.0, 0.125, 0.5, 0.375, 0.5, 0.375, 0.75, 0.125, 0.75, 0.625, 0.5, 0.875, 0.5, 0.875, 0.75, 0.625, 0.75])
me_cube_067.update()
me_cube_068 = bpy.data.meshes.new('Cube.068')
me_cube_068.from_pydata([(-0.1392, -1.0, -1.0), (-0.1392, -1.0, 3.812), (-0.1392, 1.0, -1.0), (-0.1392, 1.0, 3.812), (1.0, -1.0, -1.0), (1.0, -1.0, 3.812), (1.0, 1.0, -1.0), (1.0, 1.0, 3.812)], [], [(0, 1, 3, 2), (2, 3, 7, 6), (6, 7, 5, 4), (4, 5, 1, 0), (2, 6, 4, 0), (7, 3, 1, 5)])
_uv = me_cube_068.uv_layers.new(name='UVMap')
_uv.uv.foreach_set('vector', [0.375, 0.0, 0.625, 0.0, 0.625, 0.25, 0.375, 0.25, 0.375, 0.25, 0.625, 0.25, 0.625, 0.5, 0.375, 0.5, 0.375, 0.5, 0.625, 0.5, 0.625, 0.75, 0.375, 0.75, 0.375, 0.75, 0.625, 0.75, 0.625, 1.0, 0.375, 1.0, 0.125, 0.5, 0.375, 0.5, 0.375, 0.75, 0.125, 0.75, 0.625, 0.5, 0.875, 0.5, 0.875, 0.75, 0.625, 0.75])
me_cube_068.update()
me_cube_069 = bpy.data.meshes.new('Cube.069')
me_cube_069.from_pydata([(-0.1392, -1.0, -1.0), (-0.1392, -1.0, 3.812), (-0.1392, 1.0, -1.0), (-0.1392, 1.0, 3.812), (1.0, -1.0, -1.0), (1.0, -1.0, 3.812), (1.0, 1.0, -1.0), (1.0, 1.0, 3.812)], [], [(0, 1, 3, 2), (2, 3, 7, 6), (6, 7, 5, 4), (4, 5, 1, 0), (2, 6, 4, 0), (7, 3, 1, 5)])
_uv = me_cube_069.uv_layers.new(name='UVMap')
_uv.uv.foreach_set('vector', [0.375, 0.0, 0.625, 0.0, 0.625, 0.25, 0.375, 0.25, 0.375, 0.25, 0.625, 0.25, 0.625, 0.5, 0.375, 0.5, 0.375, 0.5, 0.625, 0.5, 0.625, 0.75, 0.375, 0.75, 0.375, 0.75, 0.625, 0.75, 0.625, 1.0, 0.375, 1.0, 0.125, 0.5, 0.375, 0.5, 0.375, 0.75, 0.125, 0.75, 0.625, 0.5, 0.875, 0.5, 0.875, 0.75, 0.625, 0.75])
me_cube_069.update()
me_cube_070 = bpy.data.meshes.new('Cube.070')
me_cube_070.from_pydata([(-0.1392, -1.0, -1.0), (-0.1392, -1.0, 3.812), (-0.1392, 1.0, -1.0), (-0.1392, 1.0, 3.812), (1.0, -1.0, -1.0), (1.0, -1.0, 3.812), (1.0, 1.0, -1.0), (1.0, 1.0, 3.812)], [], [(0, 1, 3, 2), (2, 3, 7, 6), (6, 7, 5, 4), (4, 5, 1, 0), (2, 6, 4, 0), (7, 3, 1, 5)])
_uv = me_cube_070.uv_layers.new(name='UVMap')
_uv.uv.foreach_set('vector', [0.375, 0.0, 0.625, 0.0, 0.625, 0.25, 0.375, 0.25, 0.375, 0.25, 0.625, 0.25, 0.625, 0.5, 0.375, 0.5, 0.375, 0.5, 0.625, 0.5, 0.625, 0.75, 0.375, 0.75, 0.375, 0.75, 0.625, 0.75, 0.625, 1.0, 0.375, 1.0, 0.125, 0.5, 0.375, 0.5, 0.375, 0.75, 0.125, 0.75, 0.625, 0.5, 0.875, 0.5, 0.875, 0.75, 0.625, 0.75])
me_cube_070.update()

# ---- objects
ob_cube = bpy.data.objects.new('Cube', me_cube_006)
ob_cube_006 = bpy.data.objects.new('Cube.006', me_cube_007)
ob_cube_002 = bpy.data.objects.new('Cube.002', me_cube_005)
ob_cube_003 = bpy.data.objects.new('Cube.003', me_cube_010)
ob_cube_004 = bpy.data.objects.new('Cube.004', me_cube_011)
ob_cube_005 = bpy.data.objects.new('Cube.005', me_cube_012)
ob_plane_001 = bpy.data.objects.new('Plane.001', me_plane_001)
ob_cube_011 = bpy.data.objects.new('Cube.011', me_cube_022)
ob_cube_001 = bpy.data.objects.new('Cube.001', me_cube_024)
ob_cube_007 = bpy.data.objects.new('Cube.007', me_cube_025)
ob_cube_008 = bpy.data.objects.new('Cube.008', me_cube_026)
ob_cube_010 = bpy.data.objects.new('Cube.010', me_cube_028)
ob_cube_009 = bpy.data.objects.new('Cube.009', me_cube_029)
ob_cube_012 = bpy.data.objects.new('Cube.012', me_cube_030)
ob_cube_013 = bpy.data.objects.new('Cube.013', me_cube_031)
ob_cube_014 = bpy.data.objects.new('Cube.014', me_cube_032)
ob_cube_015 = bpy.data.objects.new('Cube.015', me_cube_033)
ob_cube_016 = bpy.data.objects.new('Cube.016', me_cube_034)
ob_cube_018 = bpy.data.objects.new('Cube.018', me_cube_036)
ob_cube_019 = bpy.data.objects.new('Cube.019', me_cube_037)
ob_cube_020 = bpy.data.objects.new('Cube.020', me_cube_038)
ob_cube_021 = bpy.data.objects.new('Cube.021', me_cube_039)
ob_cube_022 = bpy.data.objects.new('Cube.022', me_cube_040)
ob_cube_023 = bpy.data.objects.new('Cube.023', me_cube_041)
ob_cube_024 = bpy.data.objects.new('Cube.024', me_cube_042)
ob_cube_025 = bpy.data.objects.new('Cube.025', me_cube_043)
ob_cube_026 = bpy.data.objects.new('Cube.026', me_cube_044)
ob_cube_027 = bpy.data.objects.new('Cube.027', me_cube_045)
ob_cube_028 = bpy.data.objects.new('Cube.028', me_cube_046)
ob_cube_029 = bpy.data.objects.new('Cube.029', me_cube_047)
ob_cube_030 = bpy.data.objects.new('Cube.030', me_cube_048)
ob_cube_031 = bpy.data.objects.new('Cube.031', me_cube_049)
ob_cube_035 = bpy.data.objects.new('Cube.035', me_cube_054)
ob_cube_041 = bpy.data.objects.new('Cube.041', me_cube_060)
ob_cube_042 = bpy.data.objects.new('Cube.042', me_cube_061)
ob_cube_043 = bpy.data.objects.new('Cube.043', me_cube_062)
ob_cube_017 = bpy.data.objects.new('Cube.017', me_cube_063)
ob_cube_032 = bpy.data.objects.new('Cube.032', me_cube_064)
ob_cube_033 = bpy.data.objects.new('Cube.033', me_cube_065)
ob_cube_034 = bpy.data.objects.new('Cube.034', me_cube_066)
ob_cube_036 = bpy.data.objects.new('Cube.036', me_cube_067)
ob_cube_037 = bpy.data.objects.new('Cube.037', me_cube_068)
ob_cube_038 = bpy.data.objects.new('Cube.038', me_cube_069)
ob_cube_039 = bpy.data.objects.new('Cube.039', me_cube_070)

# ---- transforms, parenting, visibility, modifiers, constraints
ob_cube.location = (-9.583, -16.29, 0.5466)
ob_cube.scale = (-0.1, -0.1, 0.1)
ob_cube_006.location = (22.22, 21.65, 1.148)
ob_cube_006.rotation_euler = (0.0, -0.0, -1.571)
ob_cube_006.scale = (0.1, 0.1, 0.1)
ob_cube_002.location = (-16.19, -17.51, 1.148)
ob_cube_002.rotation_euler = (0.0, -0.0, 1.571)
ob_cube_002.scale = (0.1, 0.1, 0.1)
ob_cube_003.location = (-13.44, -6.677, 1.148)
ob_cube_003.scale = (0.1, 0.1, 0.1)
ob_cube_004.location = (6.971, 13.23, 1.148)
ob_cube_004.scale = (0.1, 0.1, 0.1)
ob_cube_005.location = (14.31, 13.23, 1.148)
ob_cube_005.scale = (0.1, 0.1, 0.1)
ob_plane_001.location = (0.0, 0.0, 0.0)
ob_cube_011.location = (0.0, 0.0, 0.0)
ob_cube_001.location = (-0.8738, -10.09, 1.148)
ob_cube_001.scale = (0.1, 0.1, 0.1)
ob_cube_007.location = (-7.713, -10.09, 1.148)
ob_cube_007.scale = (0.1, 0.1, 0.1)
ob_cube_008.location = (-14.55, -10.09, 1.148)
ob_cube_008.scale = (0.1, 0.1, 0.1)
ob_cube_010.location = (7.045, -9.587, 1.357)
ob_cube_010.scale = (1.357, 1.357, 1.357)
ob_cube_009.location = (15.45, 10.82, 1.148)
ob_cube_009.scale = (0.1, 0.1, 0.1)
ob_cube_012.location = (8.607, 10.82, 1.148)
ob_cube_012.scale = (0.1, 0.1, 0.1)
ob_cube_013.location = (0.7362, 4.092, 1.357)
ob_cube_013.scale = (1.357, 1.357, 1.357)
ob_cube_014.location = (6.847, -5.463, 1.056)
ob_cube_014.scale = (1.056, 1.056, 1.056)
ob_cube_015.location = (0.99, 10.15, 1.056)
ob_cube_015.scale = (1.056, 1.056, 1.056)
ob_cube_016.location = (0.8328, -6.619, 1.056)
ob_cube_016.scale = (1.056, 1.056, 1.056)
ob_cube_018.location = (6.857, 7.252, 1.056)
ob_cube_018.scale = (1.056, 1.056, 1.056)
ob_cube_019.location = (1.192, 15.12, 1.148)
ob_cube_019.rotation_euler = (0.0, -0.0, 1.571)
ob_cube_019.scale = (0.1, 0.1, 0.1)
ob_cube_020.location = (12.32, -10.09, 1.148)
ob_cube_020.scale = (0.1, 0.1, 0.1)
ob_cube_021.location = (-3.986, 9.944, 1.148)
ob_cube_021.scale = (0.1, 0.1, 0.1)
ob_cube_022.location = (-10.82, 9.944, 1.148)
ob_cube_022.scale = (0.1, 0.1, 0.1)
ob_cube_023.location = (0.8444, -17.99, 1.056)
ob_cube_023.scale = (1.056, 1.056, 1.056)
ob_cube_024.location = (-16.79, 3.481, 1.056)
ob_cube_024.scale = (1.056, 1.056, 1.056)
ob_cube_025.location = (7.715, 16.75, 1.056)
ob_cube_025.scale = (1.056, 1.056, 1.056)
ob_cube_026.location = (17.8, -8.875, 1.056)
ob_cube_026.scale = (1.056, 1.056, 1.056)
ob_cube_027.location = (-0.1455, 0.4767, 1.056)
ob_cube_027.scale = (1.056, 1.056, 1.056)
ob_cube_028.location = (14.58, 16.63, 1.056)
ob_cube_028.rotation_euler = (0.0, 0.0, 1.571)
ob_cube_028.scale = (1.056, 1.056, 1.056)
ob_cube_029.location = (-8.201, 3.874, 1.056)
ob_cube_029.rotation_euler = (0.0, 0.0, 1.571)
ob_cube_029.scale = (1.056, 1.056, 1.056)
ob_cube_030.location = (7.098, -16.61, 1.056)
ob_cube_030.rotation_euler = (0.0, 0.0, 1.571)
ob_cube_030.scale = (1.056, 1.056, 1.056)
ob_cube_031.location = (7.707, 3.412, 1.056)
ob_cube_031.scale = (1.056, 1.056, 1.056)
ob_cube_035.location = (-12.53, 3.511, 0.8412)
ob_cube_035.scale = (1.682, 1.682, 0.8412)
ob_cube_041.location = (-15.33, -3.145, 2.065)
ob_cube_041.rotation_euler = (0.0, 0.0, 1.571)
ob_cube_041.scale = (2.065, 2.065, 2.065)
ob_cube_042.location = (-16.04, 15.26, 2.065)
ob_cube_042.rotation_euler = (0.0, 0.0, 1.571)
ob_cube_042.scale = (2.065, 2.065, 2.065)
ob_cube_043.location = (15.81, 4.884, 2.065)
ob_cube_043.scale = (2.065, 2.065, 2.065)
ob_cube_017.location = (-4.027, -6.672, 0.8412)
ob_cube_017.rotation_euler = (0.0, 0.0, 1.571)
ob_cube_017.scale = (1.682, 1.682, 0.8412)
ob_cube_032.location = (-2.862, -16.68, 0.8412)
ob_cube_032.scale = (1.682, 1.682, 0.8412)
ob_cube_033.location = (14.42, -16.62, 0.8412)
ob_cube_033.scale = (1.682, 1.682, 0.8412)
ob_cube_034.location = (12.7, -6.836, 0.8412)
ob_cube_034.rotation_euler = (0.0, 0.0, 1.571)
ob_cube_034.scale = (1.682, 1.682, 0.8412)
ob_cube_036.location = (10.62, 5.918, 0.8412)
ob_cube_036.scale = (1.682, 1.682, 0.8412)
ob_cube_037.location = (11.06, 17.02, 0.8412)
ob_cube_037.scale = (1.682, 1.682, 0.8412)
ob_cube_038.location = (-4.025, 15.3, 0.8412)
ob_cube_038.scale = (1.682, 1.682, 0.8412)
ob_cube_039.location = (-17.74, 10.39, 0.8412)
ob_cube_039.scale = (1.682, 1.682, 0.8412)

# ---- collection membership
col_collection.objects.link(ob_cube)
col_collection.objects.link(ob_cube_006)
col_collection.objects.link(ob_cube_002)
col_collection.objects.link(ob_cube_003)
col_collection.objects.link(ob_cube_004)
col_collection.objects.link(ob_cube_005)
col_collection.objects.link(ob_plane_001)
col_collection.objects.link(ob_cube_011)
col_collection.objects.link(ob_cube_001)
col_collection.objects.link(ob_cube_007)
col_collection.objects.link(ob_cube_008)
col_collection.objects.link(ob_cube_010)
col_collection.objects.link(ob_cube_009)
col_collection.objects.link(ob_cube_012)
col_collection.objects.link(ob_cube_013)
col_collection.objects.link(ob_cube_014)
col_collection.objects.link(ob_cube_015)
col_collection.objects.link(ob_cube_016)
col_collection.objects.link(ob_cube_018)
col_collection.objects.link(ob_cube_019)
col_collection.objects.link(ob_cube_020)
col_collection.objects.link(ob_cube_021)
col_collection.objects.link(ob_cube_022)
col_collection.objects.link(ob_cube_023)
col_collection.objects.link(ob_cube_024)
col_collection.objects.link(ob_cube_025)
col_collection.objects.link(ob_cube_026)
col_collection.objects.link(ob_cube_027)
col_collection.objects.link(ob_cube_028)
col_collection.objects.link(ob_cube_029)
col_collection.objects.link(ob_cube_030)
col_collection.objects.link(ob_cube_031)
col_collection.objects.link(ob_cube_035)
col_collection.objects.link(ob_cube_041)
col_collection.objects.link(ob_cube_042)
col_collection.objects.link(ob_cube_043)
col_collection.objects.link(ob_cube_017)
col_collection.objects.link(ob_cube_032)
col_collection.objects.link(ob_cube_033)
col_collection.objects.link(ob_cube_034)
col_collection.objects.link(ob_cube_036)
col_collection.objects.link(ob_cube_037)
col_collection.objects.link(ob_cube_038)
col_collection.objects.link(ob_cube_039)

# ---- scene / render settings (as saved in the file)
scene.frame_start = 1; scene.frame_end = 250; scene.frame_set(1)
scene.render.engine = 'BLENDER_EEVEE_NEXT'
scene.render.bake_bias = 0.0
scene.render.bake_samples = 0
scene.cycles.sampling_pattern = 'TABULATED_SOBOL'
scene.eevee.use_volume_custom_range = False
bpy.context.view_layer.update()

# ---- added for rendering (the .blend has no active camera and no usable light): camera, sun
cam_auto = bpy.data.cameras.new('AutoCamera')
cam_auto.lens = 50.0
cam_auto.sensor_width = 36.0
cam_auto.clip_end = 1021.82
ob_auto_camera = bpy.data.objects.new('AutoCamera', cam_auto)
scene.collection.objects.link(ob_auto_camera)
ob_auto_camera.location = (59.7582, -67.7958, 51.0663)
ob_auto_camera.rotation_euler = (1.09748, -7.21219e-08, 0.694738)
scene.camera = ob_auto_camera
light_auto_sun = bpy.data.lights.new('AutoSun', 'SUN')
light_auto_sun.energy = 3.0
light_auto_sun.angle = 0.0523599
ob_auto_sun = bpy.data.objects.new('AutoSun', light_auto_sun)
scene.collection.objects.link(ob_auto_sun)
ob_auto_sun.rotation_euler = (0.872665, 0.174533, 0.523599)
bpy.context.view_layer.update()
